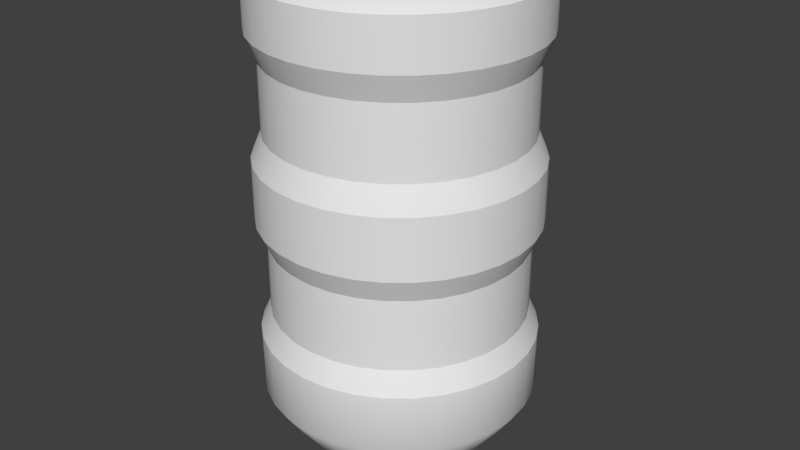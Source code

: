 # Source: WaterGunReloadTank.blend  (saved by Blender 2.76.0; exported with 4.5.12 LTS)
import bpy
from mathutils import Matrix  # noqa: F401  (used for matrix-valued properties, if any)

bpy.ops.wm.read_factory_settings(use_empty=True)
scene = bpy.context.scene
scene.name = 'Scene'

# ---- collections
col_collection_3 = bpy.data.collections.new('Collection 3'); scene.collection.children.link(col_collection_3)

# ---- materials (node trees are filled in below, after node groups)
mat_nonjug = bpy.data.materials.new('nonjug')
mat_nonjug.alpha_threshold = 0.0
mat_nonjug.use_transparent_shadow = False
mat_nonjug.roughness = 0.5
mat_jug = bpy.data.materials.new('jug')
mat_jug.alpha_threshold = 0.0
mat_jug.use_transparent_shadow = False
mat_jug.roughness = 0.5

# ---- material node trees

# ---- world
world_world = bpy.data.worlds.new('World'); scene.world = world_world
world_world.color = (0.05088, 0.05088, 0.05088)
world_world.use_sun_shadow = False
world_world.sun_shadow_jitter_overblur = 0.0
world_world.cycles.sampling_method = 'MANUAL'
world_world.cycles.sample_map_resolution = 256

# ---- meshes
me_cylinder_002 = bpy.data.meshes.new('Cylinder.002')
me_cylinder_002.from_pydata([(-0.001133, 1.476, -0.4724), (0.0935, 1.476, -0.4631), (-0.001133, -0.4138, -0.572), (-0.001133, 1.329, -0.572), (0.1129, -0.4138, -0.5608), (0.1129, 1.329, -0.5608), (0.2226, -0.4138, -0.5275), (0.2226, 1.329, -0.5275), (0.3237, -0.4138, -0.4735), (0.3237, 1.329, -0.4735), (0.4123, -0.4138, -0.4008), (0.4123, 1.329, -0.4008), (0.485, -0.4138, -0.3122), (0.485, 1.329, -0.3122), (0.539, -0.4138, -0.2111), (0.539, 1.329, -0.2111), (0.5723, -0.4138, -0.1014), (0.5723, 1.329, -0.1014), (0.5835, -0.4138, 0.01267), (0.5835, 1.329, 0.01267), (0.5723, -0.4138, 0.1267), (0.5723, 1.329, 0.1267), (0.539, -0.4138, 0.2364), (0.539, 1.329, 0.2364), (0.485, -0.4138, 0.3375), (0.485, 1.329, 0.3375), (0.4123, -0.4138, 0.4261), (0.4123, 1.329, 0.4261), (0.3237, -0.4138, 0.4988), (0.3237, 1.329, 0.4988), (0.2226, -0.4138, 0.5528), (0.2226, 1.329, 0.5528), (0.1129, -0.4138, 0.5861), (0.1129, 1.329, 0.5861), (-0.001133, -0.4138, 0.5973), (-0.001133, 1.329, 0.5973), (-0.1152, -0.4138, 0.5861), (-0.1152, 1.329, 0.5861), (-0.2249, -0.4138, 0.5528), (-0.2249, 1.329, 0.5528), (-0.326, -0.4138, 0.4988), (-0.326, 1.329, 0.4988), (-0.4146, -0.4138, 0.4261), (-0.4146, 1.329, 0.4261), (-0.4873, -0.4138, 0.3375), (-0.4873, 1.329, 0.3375), (-0.5413, -0.4138, 0.2364), (-0.5413, 1.329, 0.2364), (-0.5746, -0.4138, 0.1267), (-0.5746, 1.329, 0.1267), (-0.5858, -0.4138, 0.01267), (-0.5858, 1.329, 0.01267), (-0.5746, -0.4138, -0.1014), (-0.5746, 1.329, -0.1014), (-0.5413, -0.4138, -0.2111), (-0.5413, 1.329, -0.2111), (-0.4873, -0.4138, -0.3122), (-0.4873, 1.329, -0.3122), (-0.4146, -0.4138, -0.4008), (-0.4146, 1.329, -0.4008), (-0.326, -0.4138, -0.4735), (-0.326, 1.329, -0.4735), (-0.2249, -0.4138, -0.5275), (-0.2249, 1.329, -0.5275), (-0.1152, -0.4138, -0.5608), (-0.1152, 1.329, -0.5608), (0.1845, 1.476, -0.4355), (0.2684, 1.476, -0.3907), (0.3419, 1.476, -0.3303), (0.4022, 1.476, -0.2568), (0.447, 1.476, -0.173), (0.4746, 1.476, -0.08197), (0.484, 1.476, 0.01267), (0.4746, 1.476, 0.1073), (0.447, 1.476, 0.1983), (0.4022, 1.476, 0.2822), (0.3419, 1.476, 0.3557), (0.2684, 1.476, 0.416), (0.1845, 1.476, 0.4608), (0.0935, 1.476, 0.4884), (-0.001133, 1.476, 0.4978), (-0.09577, 1.476, 0.4884), (-0.1868, 1.476, 0.4608), (-0.2706, 1.476, 0.416), (-0.3441, 1.476, 0.3557), (-0.4045, 1.476, 0.2822), (-0.4493, 1.476, 0.1983), (-0.4769, 1.476, 0.1073), (-0.4862, 1.476, 0.01267), (-0.4769, 1.476, -0.08197), (-0.4493, 1.476, -0.173), (-0.4045, 1.476, -0.2568), (-0.3441, 1.476, -0.3303), (-0.2706, 1.476, -0.3907), (-0.1868, 1.476, -0.4355), (-0.09577, 1.476, -0.4631), (-0.001133, 1.591, -0.3186), (-0.06575, 1.591, -0.3122), (-0.1279, 1.591, -0.2933), (-0.1852, 1.591, -0.2627), (-0.2353, 1.591, -0.2215), (-0.2765, 1.591, -0.1714), (-0.3071, 1.591, -0.1141), (-0.326, 1.591, -0.05195), (-0.3324, 1.591, 0.01267), (-0.326, 1.591, 0.07729), (-0.3071, 1.591, 0.1394), (-0.2765, 1.591, 0.1967), (-0.2353, 1.591, 0.2469), (-0.1852, 1.591, 0.2881), (-0.1279, 1.591, 0.3187), (-0.06575, 1.591, 0.3375), (-0.001133, 1.591, 0.3439), (0.06349, 1.591, 0.3375), (0.1256, 1.591, 0.3187), (0.1829, 1.591, 0.2881), (0.2331, 1.591, 0.2469), (0.2743, 1.591, 0.1967), (0.3049, 1.591, 0.1394), (0.3237, 1.591, 0.07729), (0.3301, 1.591, 0.01267), (0.3237, 1.591, -0.05195), (0.3049, 1.591, -0.1141), (0.2743, 1.591, -0.1714), (0.2331, 1.591, -0.2215), (0.1829, 1.591, -0.2627), (0.1256, 1.591, -0.2933), (0.06349, 1.591, -0.3122), (-0.001133, 1.591, -0.1252), (-0.02804, 1.591, -0.1226), (-0.05391, 1.591, -0.1148), (-0.07776, 1.591, -0.102), (-0.09866, 1.591, -0.08485), (-0.1158, 1.591, -0.06395), (-0.1286, 1.591, -0.04011), (-0.1364, 1.591, -0.01424), (-0.1391, 1.591, 0.01267), (-0.1364, 1.591, 0.03958), (-0.1286, 1.591, 0.06545), (-0.1158, 1.591, 0.08929), (-0.09866, 1.591, 0.1102), (-0.07776, 1.591, 0.1273), (-0.05391, 1.591, 0.1401), (-0.02804, 1.591, 0.1479), (-0.001133, 1.591, 0.1506), (0.02577, 1.591, 0.1479), (0.05165, 1.591, 0.1401), (0.07549, 1.591, 0.1273), (0.09639, 1.591, 0.1102), (0.1135, 1.591, 0.08929), (0.1263, 1.591, 0.06545), (0.1341, 1.591, 0.03958), (0.1368, 1.591, 0.01267), (0.1341, 1.591, -0.01424), (0.1263, 1.591, -0.04011), (0.1135, 1.591, -0.06395), (0.09639, 1.591, -0.08485), (0.07549, 1.591, -0.102), (0.05165, 1.591, -0.1148), (0.02577, 1.591, -0.1226), (-0.001133, 1.696, -0.1252), (-0.02804, 1.696, -0.1226), (-0.05391, 1.696, -0.1148), (-0.07776, 1.696, -0.102), (-0.09866, 1.696, -0.08485), (-0.1158, 1.696, -0.06395), (-0.1286, 1.696, -0.04011), (-0.1364, 1.696, -0.01424), (-0.1391, 1.696, 0.01267), (-0.1364, 1.696, 0.03958), (-0.1286, 1.696, 0.06545), (-0.1158, 1.696, 0.08929), (-0.09866, 1.696, 0.1102), (-0.07776, 1.696, 0.1273), (-0.05391, 1.696, 0.1401), (-0.02804, 1.696, 0.1479), (-0.001133, 1.696, 0.1506), (0.02577, 1.696, 0.1479), (0.05165, 1.696, 0.1401), (0.07549, 1.696, 0.1273), (0.09639, 1.696, 0.1102), (0.1135, 1.696, 0.08929), (0.1263, 1.696, 0.06545), (0.1341, 1.696, 0.03958), (0.1368, 1.696, 0.01267), (0.1341, 1.696, -0.01424), (0.1263, 1.696, -0.04011), (0.1135, 1.696, -0.06395), (0.09639, 1.696, -0.08485), (0.07549, 1.696, -0.102), (0.05165, 1.696, -0.1148), (0.02577, 1.696, -0.1226), (-0.001133, 1.72, -0.1373), (-0.03039, 1.72, -0.1344), (-0.05852, 1.72, -0.1259), (-0.08445, 1.72, -0.112), (-0.1072, 1.72, -0.09338), (-0.1258, 1.72, -0.07065), (-0.1397, 1.72, -0.04472), (-0.1482, 1.72, -0.01659), (-0.1511, 1.72, 0.01267), (-0.1482, 1.72, 0.04193), (-0.1397, 1.72, 0.07006), (-0.1258, 1.72, 0.09599), (-0.1072, 1.72, 0.1187), (-0.08445, 1.72, 0.1374), (-0.05853, 1.72, 0.1512), (-0.03039, 1.72, 0.1598), (-0.001133, 1.72, 0.1626), (0.02813, 1.72, 0.1598), (0.05626, 1.72, 0.1512), (0.08219, 1.72, 0.1374), (0.1049, 1.72, 0.1187), (0.1236, 1.72, 0.09599), (0.1374, 1.72, 0.07006), (0.146, 1.72, 0.04193), (0.1488, 1.72, 0.01267), (0.146, 1.72, -0.01659), (0.1374, 1.72, -0.04472), (0.1236, 1.72, -0.07065), (0.1049, 1.72, -0.09338), (0.08219, 1.72, -0.112), (0.05626, 1.72, -0.1259), (0.02813, 1.72, -0.1344), (-0.001133, 1.753, -0.1373), (-0.03039, 1.753, -0.1344), (-0.05852, 1.753, -0.1259), (-0.08445, 1.753, -0.112), (-0.1072, 1.753, -0.09338), (-0.1258, 1.753, -0.07065), (-0.1397, 1.753, -0.04472), (-0.1482, 1.753, -0.01659), (-0.1511, 1.753, 0.01267), (-0.1482, 1.753, 0.04193), (-0.1397, 1.753, 0.07006), (-0.1258, 1.753, 0.09599), (-0.1072, 1.753, 0.1187), (-0.08445, 1.753, 0.1374), (-0.05853, 1.753, 0.1512), (-0.03039, 1.753, 0.1598), (-0.001133, 1.753, 0.1626), (0.02813, 1.753, 0.1598), (0.05626, 1.753, 0.1512), (0.08219, 1.753, 0.1374), (0.1049, 1.753, 0.1187), (0.1236, 1.753, 0.09599), (0.1374, 1.753, 0.07006), (0.146, 1.753, 0.04193), (0.1488, 1.753, 0.01267), (0.146, 1.753, -0.01659), (0.1374, 1.753, -0.04472), (0.1236, 1.753, -0.07065), (0.1049, 1.753, -0.09338), (0.08219, 1.753, -0.112), (0.05626, 1.753, -0.1259), (0.02813, 1.753, -0.1344), (-0.001133, -0.4861, -0.4922), (0.09736, -0.4861, -0.4825), (0.1921, -0.4861, -0.4537), (0.2793, -0.4861, -0.4071), (0.3558, -0.4861, -0.3443), (0.4186, -0.4861, -0.2678), (0.4653, -0.4861, -0.1805), (0.494, -0.4861, -0.08582), (0.5037, -0.4861, 0.01267), (0.494, -0.4861, 0.1112), (0.4653, -0.4861, 0.2059), (0.4186, -0.4861, 0.2931), (0.3558, -0.4861, 0.3696), (0.2793, -0.4861, 0.4324), (0.1921, -0.4861, 0.4791), (0.09736, -0.4861, 0.5078), (-0.001133, -0.4861, 0.5175), (-0.09962, -0.4861, 0.5078), (-0.1943, -0.4861, 0.4791), (-0.2816, -0.4861, 0.4324), (-0.3581, -0.4861, 0.3696), (-0.4209, -0.4861, 0.2931), (-0.4675, -0.4861, 0.2059), (-0.4963, -0.4861, 0.1112), (-0.506, -0.4861, 0.01267), (-0.4963, -0.4861, -0.08582), (-0.4675, -0.4861, -0.1805), (-0.4209, -0.4861, -0.2678), (-0.3581, -0.4861, -0.3443), (-0.2816, -0.4861, -0.4071), (-0.1943, -0.4861, -0.4537), (-0.09962, -0.4861, -0.4825), (-0.001133, 1.073, -0.572), (0.1129, 1.073, -0.5608), (0.2226, 1.073, -0.5275), (0.3237, 1.073, -0.4735), (0.4123, 1.073, -0.4008), (0.485, 1.073, -0.3122), (0.539, 1.073, -0.2111), (0.5723, 1.073, -0.1014), (0.5835, 1.073, 0.01267), (0.5723, 1.073, 0.1267), (0.539, 1.073, 0.2364), (0.485, 1.073, 0.3375), (0.4123, 1.073, 0.4261), (0.3237, 1.073, 0.4988), (0.2226, 1.073, 0.5528), (0.1129, 1.073, 0.5861), (-0.001133, 1.073, 0.5973), (-0.1152, 1.073, 0.5861), (-0.2249, 1.073, 0.5528), (-0.326, 1.073, 0.4988), (-0.4146, 1.073, 0.4261), (-0.4873, 1.073, 0.3375), (-0.5413, 1.073, 0.2364), (-0.5746, 1.073, 0.1267), (-0.5858, 1.073, 0.01267), (-0.5746, 1.073, -0.1014), (-0.5413, 1.073, -0.2111), (-0.4873, 1.073, -0.3122), (-0.4146, 1.073, -0.4008), (-0.326, 1.073, -0.4735), (-0.2249, 1.073, -0.5275), (-0.1152, 1.073, -0.5608), (0.1042, 0.975, -0.5167), (0.2054, 0.975, -0.486), (0.2987, 0.975, -0.4361), (0.3805, 0.975, -0.369), (0.4476, 0.975, -0.2872), (0.4975, 0.975, -0.1939), (0.5282, 0.975, -0.09262), (0.5386, 0.975, 0.01267), (0.5282, 0.975, 0.118), (0.4975, 0.975, 0.2192), (0.4476, 0.975, 0.3125), (0.3805, 0.975, 0.3943), (0.2987, 0.975, 0.4614), (0.2054, 0.975, 0.5113), (0.1042, 0.975, 0.542), (-0.001133, 0.975, 0.5524), (-0.1064, 0.975, 0.542), (-0.2077, 0.975, 0.5113), (-0.301, 0.975, 0.4614), (-0.3828, 0.975, 0.3943), (-0.4499, 0.975, 0.3125), (-0.4998, 0.975, 0.2192), (-0.5305, 0.975, 0.118), (-0.5408, 0.975, 0.01267), (-0.5305, 0.975, -0.09262), (-0.4998, 0.975, -0.1939), (-0.4499, 0.975, -0.2872), (-0.3828, 0.975, -0.369), (-0.301, 0.975, -0.4361), (-0.2077, 0.975, -0.486), (-0.1064, 0.975, -0.5167), (-0.001133, 0.975, -0.527), (0.1042, 0.6706, -0.5167), (0.2054, 0.6706, -0.486), (0.2987, 0.6706, -0.4361), (0.3805, 0.6706, -0.369), (0.4476, 0.6706, -0.2872), (0.4975, 0.6706, -0.1939), (0.5282, 0.6706, -0.09262), (0.5386, 0.6706, 0.01267), (0.5282, 0.6706, 0.118), (0.4975, 0.6706, 0.2192), (0.4476, 0.6706, 0.3125), (0.3805, 0.6706, 0.3943), (0.2987, 0.6706, 0.4614), (0.2054, 0.6706, 0.5113), (0.1042, 0.6706, 0.542), (-0.001133, 0.6706, 0.5524), (-0.1064, 0.6706, 0.542), (-0.2077, 0.6706, 0.5113), (-0.301, 0.6706, 0.4614), (-0.3828, 0.6706, 0.3943), (-0.4499, 0.6706, 0.3125), (-0.4998, 0.6706, 0.2192), (-0.5305, 0.6706, 0.118), (-0.5408, 0.6706, 0.01267), (-0.5305, 0.6706, -0.09262), (-0.4998, 0.6706, -0.1939), (-0.4499, 0.6706, -0.2872), (-0.3828, 0.6706, -0.369), (-0.301, 0.6706, -0.4361), (-0.2077, 0.6706, -0.486), (-0.1064, 0.6706, -0.5167), (-0.001133, 0.6706, -0.527), (0.1129, 0.5681, -0.5608), (0.2226, 0.5681, -0.5275), (0.3237, 0.5681, -0.4735), (0.4123, 0.5681, -0.4008), (0.485, 0.5681, -0.3122), (0.539, 0.5681, -0.2111), (0.5723, 0.5681, -0.1014), (0.5835, 0.5681, 0.01267), (0.5723, 0.5681, 0.1267), (0.539, 0.5681, 0.2364), (0.485, 0.5681, 0.3375), (0.4123, 0.5681, 0.4261), (0.3237, 0.5681, 0.4988), (0.2226, 0.5681, 0.5528), (0.1129, 0.5681, 0.5861), (-0.001133, 0.5681, 0.5973), (-0.1152, 0.5681, 0.5861), (-0.2249, 0.5681, 0.5528), (-0.326, 0.5681, 0.4988), (-0.4146, 0.5681, 0.4261), (-0.4873, 0.5681, 0.3375), (-0.5413, 0.5681, 0.2364), (-0.5746, 0.5681, 0.1267), (-0.5858, 0.5681, 0.01267), (-0.5746, 0.5681, -0.1014), (-0.5413, 0.5681, -0.2111), (-0.4873, 0.5681, -0.3122), (-0.4146, 0.5681, -0.4008), (-0.326, 0.5681, -0.4735), (-0.2249, 0.5681, -0.5275), (-0.1152, 0.5681, -0.5608), (-0.001133, 0.5681, -0.572), (0.1129, 0.308, -0.5608), (0.2226, 0.308, -0.5275), (0.3237, 0.308, -0.4735), (0.4123, 0.308, -0.4008), (0.485, 0.308, -0.3122), (0.539, 0.308, -0.2111), (0.5723, 0.308, -0.1014), (0.5835, 0.308, 0.01267), (0.5723, 0.308, 0.1267), (0.539, 0.308, 0.2364), (0.485, 0.308, 0.3375), (0.4123, 0.308, 0.4261), (0.3237, 0.308, 0.4988), (0.2226, 0.308, 0.5528), (0.1129, 0.308, 0.5861), (-0.001133, 0.308, 0.5973), (-0.1152, 0.308, 0.5861), (-0.2249, 0.308, 0.5528), (-0.326, 0.308, 0.4988), (-0.4146, 0.308, 0.4261), (-0.4873, 0.308, 0.3375), (-0.5413, 0.308, 0.2364), (-0.5746, 0.308, 0.1267), (-0.5858, 0.308, 0.01267), (-0.5746, 0.308, -0.1014), (-0.5413, 0.308, -0.2111), (-0.4873, 0.308, -0.3122), (-0.4146, 0.308, -0.4008), (-0.326, 0.308, -0.4735), (-0.2249, 0.308, -0.5275), (-0.1152, 0.308, -0.5608), (-0.001133, 0.308, -0.572), (0.1042, 0.2, -0.5167), (0.2054, 0.2, -0.486), (0.2987, 0.2, -0.4361), (0.3805, 0.2, -0.369), (0.4476, 0.2, -0.2872), (0.4975, 0.2, -0.1939), (0.5282, 0.2, -0.09262), (0.5386, 0.2, 0.01267), (0.5282, 0.2, 0.118), (0.4975, 0.2, 0.2192), (0.4476, 0.2, 0.3125), (0.3805, 0.2, 0.3943), (0.2987, 0.2, 0.4614), (0.2054, 0.2, 0.5113), (0.1042, 0.2, 0.542), (-0.001133, 0.2, 0.5524), (-0.1064, 0.2, 0.542), (-0.2077, 0.2, 0.5113), (-0.301, 0.2, 0.4614), (-0.3828, 0.2, 0.3943), (-0.4499, 0.2, 0.3125), (-0.4998, 0.2, 0.2192), (-0.5305, 0.2, 0.118), (-0.5408, 0.2, 0.01267), (-0.5305, 0.2, -0.09262), (-0.4998, 0.2, -0.1939), (-0.4499, 0.2, -0.2872), (-0.3828, 0.2, -0.369), (-0.301, 0.2, -0.4361), (-0.2077, 0.2, -0.486), (-0.1064, 0.2, -0.5167), (-0.001133, 0.2, -0.527), (0.1042, -0.09947, -0.5167), (0.2054, -0.09947, -0.486), (0.2987, -0.09947, -0.4361), (0.3805, -0.09947, -0.369), (0.4476, -0.09947, -0.2872), (0.4975, -0.09947, -0.1939), (0.5282, -0.09947, -0.09262), (0.5386, -0.09947, 0.01267), (0.5282, -0.09947, 0.118), (0.4975, -0.09947, 0.2192), (0.4476, -0.09947, 0.3125), (0.3805, -0.09947, 0.3943), (0.2987, -0.09947, 0.4614), (0.2054, -0.09947, 0.5113), (0.1042, -0.09947, 0.542), (-0.001133, -0.09947, 0.5524), (-0.1064, -0.09947, 0.542), (-0.2077, -0.09947, 0.5113), (-0.301, -0.09947, 0.4614), (-0.3828, -0.09947, 0.3943), (-0.4499, -0.09947, 0.3125), (-0.4998, -0.09947, 0.2192), (-0.5305, -0.09947, 0.118), (-0.5408, -0.09947, 0.01267), (-0.5305, -0.09947, -0.09262), (-0.4998, -0.09947, -0.1939), (-0.4499, -0.09947, -0.2872), (-0.3828, -0.09947, -0.369), (-0.301, -0.09947, -0.4361), (-0.2077, -0.09947, -0.486), (-0.1064, -0.09947, -0.5167), (-0.001133, -0.09947, -0.527), (0.1129, -0.2104, -0.5608), (0.2226, -0.2104, -0.5275), (0.3237, -0.2104, -0.4735), (0.4123, -0.2104, -0.4008), (0.485, -0.2104, -0.3122), (0.539, -0.2104, -0.2111), (0.5723, -0.2104, -0.1014), (0.5835, -0.2104, 0.01267), (0.5723, -0.2104, 0.1267), (0.539, -0.2104, 0.2364), (0.485, -0.2104, 0.3375), (0.4123, -0.2104, 0.4261), (0.3237, -0.2104, 0.4988), (0.2226, -0.2104, 0.5528), (0.1129, -0.2104, 0.5861), (-0.001133, -0.2104, 0.5973), (-0.1152, -0.2104, 0.5861), (-0.2249, -0.2104, 0.5528), (-0.326, -0.2104, 0.4988), (-0.4146, -0.2104, 0.4261), (-0.4873, -0.2104, 0.3375), (-0.5413, -0.2104, 0.2364), (-0.5746, -0.2104, 0.1267), (-0.5858, -0.2104, 0.01267), (-0.5746, -0.2104, -0.1014), (-0.5413, -0.2104, -0.2111), (-0.4873, -0.2104, -0.3122), (-0.4146, -0.2104, -0.4008), (-0.326, -0.2104, -0.4735), (-0.2249, -0.2104, -0.5275), (-0.1152, -0.2104, -0.5608), (-0.001133, -0.2104, -0.572)], [], [(68, 67, 125, 124), (21, 19, 72, 73), (288, 3, 5, 289), (76, 75, 117, 116), (37, 35, 80, 81), (289, 5, 7, 290), (79, 78, 114, 113), (53, 51, 88, 89), (290, 7, 9, 291), (71, 70, 122, 121), (5, 3, 0, 1), (291, 9, 11, 292), (95, 94, 98, 97), (15, 13, 69, 70), (292, 11, 13, 293), (90, 89, 103, 102), (31, 29, 77, 78), (293, 13, 15, 294), (0, 95, 97, 96), (47, 45, 85, 86), (294, 15, 17, 295), (82, 81, 111, 110), (63, 61, 93, 94), (295, 17, 19, 296), (74, 73, 119, 118), (9, 7, 66, 67), (296, 19, 21, 297), (66, 1, 127, 126), (25, 23, 74, 75), (297, 21, 23, 298), (93, 92, 100, 99), (41, 39, 82, 83), (298, 23, 25, 299), (85, 84, 108, 107), (57, 55, 90, 91), (299, 25, 27, 300), (77, 76, 116, 115), (19, 17, 71, 72), (300, 27, 29, 301), (69, 68, 124, 123), (35, 33, 79, 80), (301, 29, 31, 302), (88, 87, 105, 104), (51, 49, 87, 88), (302, 31, 33, 303), (80, 79, 113, 112), (13, 11, 68, 69), (303, 33, 35, 304), (72, 71, 121, 120), (29, 27, 76, 77), (304, 35, 37, 305), (91, 90, 102, 101), (45, 43, 84, 85), (305, 37, 39, 306), (83, 82, 110, 109), (61, 59, 92, 93), (306, 39, 41, 307), (75, 74, 118, 117), (3, 65, 95, 0), (307, 41, 43, 308), (67, 66, 126, 125), (7, 5, 1, 66), (308, 43, 45, 309), (94, 93, 99, 98), (23, 21, 73, 74), (309, 45, 47, 310), (86, 85, 107, 106), (39, 37, 81, 82), (310, 47, 49, 311), (78, 77, 115, 114), (55, 53, 89, 90), (311, 49, 51, 312), (70, 69, 123, 122), (17, 15, 70, 71), (312, 51, 53, 313), (89, 88, 104, 103), (33, 31, 78, 79), (313, 53, 55, 314), (81, 80, 112, 111), (49, 47, 86, 87), (314, 55, 57, 315), (73, 72, 120, 119), (65, 63, 94, 95), (315, 57, 59, 316), (118, 119, 151, 150), (11, 9, 67, 68), (316, 59, 61, 317), (43, 41, 83, 84), (1, 0, 96, 127), (317, 61, 63, 318), (27, 25, 75, 76), (319, 65, 3, 288), (318, 63, 65, 319), (87, 86, 106, 105), (59, 57, 91, 92), (52, 54, 282, 281), (84, 83, 109, 108), (92, 91, 101, 100), (153, 154, 186, 185), (105, 106, 138, 137), (119, 120, 152, 151), (106, 107, 139, 138), (120, 121, 153, 152), (107, 108, 140, 139), (121, 122, 154, 153), (108, 109, 141, 140), (122, 123, 155, 154), (109, 110, 142, 141), (96, 97, 129, 128), (123, 124, 156, 155), (110, 111, 143, 142), (97, 98, 130, 129), (124, 125, 157, 156), (111, 112, 144, 143), (98, 99, 131, 130), (125, 126, 158, 157), (112, 113, 145, 144), (99, 100, 132, 131), (126, 127, 159, 158), (113, 114, 146, 145), (100, 101, 133, 132), (127, 96, 128, 159), (114, 115, 147, 146), (101, 102, 134, 133), (115, 116, 148, 147), (102, 103, 135, 134), (116, 117, 149, 148), (103, 104, 136, 135), (117, 118, 150, 149), (104, 105, 137, 136), (161, 162, 194, 193), (140, 141, 173, 172), (154, 155, 187, 186), (141, 142, 174, 173), (128, 129, 161, 160), (155, 156, 188, 187), (142, 143, 175, 174), (129, 130, 162, 161), (156, 157, 189, 188), (143, 144, 176, 175), (130, 131, 163, 162), (157, 158, 190, 189), (144, 145, 177, 176), (131, 132, 164, 163), (158, 159, 191, 190), (145, 146, 178, 177), (132, 133, 165, 164), (159, 128, 160, 191), (146, 147, 179, 178), (133, 134, 166, 165), (147, 148, 180, 179), (134, 135, 167, 166), (148, 149, 181, 180), (135, 136, 168, 167), (149, 150, 182, 181), (136, 137, 169, 168), (150, 151, 183, 182), (137, 138, 170, 169), (151, 152, 184, 183), (138, 139, 171, 170), (152, 153, 185, 184), (139, 140, 172, 171), (196, 197, 229, 228), (188, 189, 221, 220), (175, 176, 208, 207), (162, 163, 195, 194), (189, 190, 222, 221), (176, 177, 209, 208), (163, 164, 196, 195), (190, 191, 223, 222), (177, 178, 210, 209), (164, 165, 197, 196), (191, 160, 192, 223), (178, 179, 211, 210), (165, 166, 198, 197), (179, 180, 212, 211), (166, 167, 199, 198), (180, 181, 213, 212), (167, 168, 200, 199), (181, 182, 214, 213), (168, 169, 201, 200), (182, 183, 215, 214), (169, 170, 202, 201), (183, 184, 216, 215), (170, 171, 203, 202), (184, 185, 217, 216), (171, 172, 204, 203), (185, 186, 218, 217), (172, 173, 205, 204), (186, 187, 219, 218), (173, 174, 206, 205), (160, 161, 193, 192), (187, 188, 220, 219), (174, 175, 207, 206), (255, 224, 225, 226, 227, 228, 229, 230, 231, 232, 233, 234, 235, 236, 237, 238, 239, 240, 241, 242, 243, 244, 245, 246, 247, 248, 249, 250, 251, 252, 253, 254), (223, 192, 224, 255), (210, 211, 243, 242), (197, 198, 230, 229), (211, 212, 244, 243), (198, 199, 231, 230), (212, 213, 245, 244), (199, 200, 232, 231), (213, 214, 246, 245), (200, 201, 233, 232), (214, 215, 247, 246), (201, 202, 234, 233), (215, 216, 248, 247), (202, 203, 235, 234), (216, 217, 249, 248), (203, 204, 236, 235), (217, 218, 250, 249), (204, 205, 237, 236), (218, 219, 251, 250), (205, 206, 238, 237), (192, 193, 225, 224), (219, 220, 252, 251), (206, 207, 239, 238), (193, 194, 226, 225), (220, 221, 253, 252), (207, 208, 240, 239), (194, 195, 227, 226), (221, 222, 254, 253), (208, 209, 241, 240), (195, 196, 228, 227), (222, 223, 255, 254), (209, 210, 242, 241), (256, 257, 258, 259, 260, 261, 262, 263, 264, 265, 266, 267, 268, 269, 270, 271, 272, 273, 274, 275, 276, 277, 278, 279, 280, 281, 282, 283, 284, 285, 286, 287), (36, 38, 274, 273), (20, 22, 266, 265), (4, 6, 258, 257), (58, 60, 285, 284), (42, 44, 277, 276), (26, 28, 269, 268), (64, 2, 256, 287), (10, 12, 261, 260), (48, 50, 280, 279), (32, 34, 272, 271), (16, 18, 264, 263), (54, 56, 283, 282), (38, 40, 275, 274), (22, 24, 267, 266), (6, 8, 259, 258), (60, 62, 286, 285), (44, 46, 278, 277), (28, 30, 270, 269), (2, 4, 257, 256), (12, 14, 262, 261), (50, 52, 281, 280), (34, 36, 273, 272), (18, 20, 265, 264), (56, 58, 284, 283), (40, 42, 276, 275), (24, 26, 268, 267), (8, 10, 260, 259), (62, 64, 287, 286), (46, 48, 279, 278), (30, 32, 271, 270), (14, 16, 263, 262), (349, 318, 319, 350), (350, 319, 288, 351), (348, 317, 318, 349), (347, 316, 317, 348), (346, 315, 316, 347), (345, 314, 315, 346), (344, 313, 314, 345), (343, 312, 313, 344), (342, 311, 312, 343), (341, 310, 311, 342), (340, 309, 310, 341), (339, 308, 309, 340), (338, 307, 308, 339), (337, 306, 307, 338), (336, 305, 306, 337), (335, 304, 305, 336), (334, 303, 304, 335), (333, 302, 303, 334), (332, 301, 302, 333), (331, 300, 301, 332), (330, 299, 300, 331), (329, 298, 299, 330), (328, 297, 298, 329), (327, 296, 297, 328), (326, 295, 296, 327), (325, 294, 295, 326), (324, 293, 294, 325), (323, 292, 293, 324), (322, 291, 292, 323), (321, 290, 291, 322), (320, 289, 290, 321), (351, 288, 289, 320), (383, 351, 320, 352), (352, 320, 321, 353), (353, 321, 322, 354), (354, 322, 323, 355), (355, 323, 324, 356), (356, 324, 325, 357), (357, 325, 326, 358), (358, 326, 327, 359), (359, 327, 328, 360), (360, 328, 329, 361), (361, 329, 330, 362), (362, 330, 331, 363), (363, 331, 332, 364), (364, 332, 333, 365), (365, 333, 334, 366), (366, 334, 335, 367), (367, 335, 336, 368), (368, 336, 337, 369), (369, 337, 338, 370), (370, 338, 339, 371), (371, 339, 340, 372), (372, 340, 341, 373), (373, 341, 342, 374), (374, 342, 343, 375), (375, 343, 344, 376), (376, 344, 345, 377), (377, 345, 346, 378), (378, 346, 347, 379), (379, 347, 348, 380), (380, 348, 349, 381), (382, 350, 351, 383), (381, 349, 350, 382), (413, 381, 382, 414), (414, 382, 383, 415), (412, 380, 381, 413), (411, 379, 380, 412), (410, 378, 379, 411), (409, 377, 378, 410), (408, 376, 377, 409), (407, 375, 376, 408), (406, 374, 375, 407), (405, 373, 374, 406), (404, 372, 373, 405), (403, 371, 372, 404), (402, 370, 371, 403), (401, 369, 370, 402), (400, 368, 369, 401), (399, 367, 368, 400), (398, 366, 367, 399), (397, 365, 366, 398), (396, 364, 365, 397), (395, 363, 364, 396), (394, 362, 363, 395), (393, 361, 362, 394), (392, 360, 361, 393), (391, 359, 360, 392), (390, 358, 359, 391), (389, 357, 358, 390), (388, 356, 357, 389), (387, 355, 356, 388), (386, 354, 355, 387), (385, 353, 354, 386), (384, 352, 353, 385), (415, 383, 352, 384), (447, 415, 384, 416), (416, 384, 385, 417), (417, 385, 386, 418), (418, 386, 387, 419), (419, 387, 388, 420), (420, 388, 389, 421), (421, 389, 390, 422), (422, 390, 391, 423), (423, 391, 392, 424), (424, 392, 393, 425), (425, 393, 394, 426), (426, 394, 395, 427), (427, 395, 396, 428), (428, 396, 397, 429), (429, 397, 398, 430), (430, 398, 399, 431), (431, 399, 400, 432), (432, 400, 401, 433), (433, 401, 402, 434), (434, 402, 403, 435), (435, 403, 404, 436), (436, 404, 405, 437), (437, 405, 406, 438), (438, 406, 407, 439), (439, 407, 408, 440), (440, 408, 409, 441), (441, 409, 410, 442), (442, 410, 411, 443), (443, 411, 412, 444), (444, 412, 413, 445), (446, 414, 415, 447), (445, 413, 414, 446), (477, 445, 446, 478), (478, 446, 447, 479), (476, 444, 445, 477), (475, 443, 444, 476), (474, 442, 443, 475), (473, 441, 442, 474), (472, 440, 441, 473), (471, 439, 440, 472), (470, 438, 439, 471), (469, 437, 438, 470), (468, 436, 437, 469), (467, 435, 436, 468), (466, 434, 435, 467), (465, 433, 434, 466), (464, 432, 433, 465), (463, 431, 432, 464), (462, 430, 431, 463), (461, 429, 430, 462), (460, 428, 429, 461), (459, 427, 428, 460), (458, 426, 427, 459), (457, 425, 426, 458), (456, 424, 425, 457), (455, 423, 424, 456), (454, 422, 423, 455), (453, 421, 422, 454), (452, 420, 421, 453), (451, 419, 420, 452), (450, 418, 419, 451), (449, 417, 418, 450), (448, 416, 417, 449), (479, 447, 416, 448), (511, 479, 448, 480), (480, 448, 449, 481), (481, 449, 450, 482), (482, 450, 451, 483), (483, 451, 452, 484), (484, 452, 453, 485), (485, 453, 454, 486), (486, 454, 455, 487), (487, 455, 456, 488), (488, 456, 457, 489), (489, 457, 458, 490), (490, 458, 459, 491), (491, 459, 460, 492), (492, 460, 461, 493), (493, 461, 462, 494), (494, 462, 463, 495), (495, 463, 464, 496), (496, 464, 465, 497), (497, 465, 466, 498), (498, 466, 467, 499), (499, 467, 468, 500), (500, 468, 469, 501), (501, 469, 470, 502), (502, 470, 471, 503), (503, 471, 472, 504), (504, 472, 473, 505), (505, 473, 474, 506), (506, 474, 475, 507), (507, 475, 476, 508), (508, 476, 477, 509), (510, 478, 479, 511), (509, 477, 478, 510), (541, 509, 510, 542), (542, 510, 511, 543), (540, 508, 509, 541), (539, 507, 508, 540), (538, 506, 507, 539), (537, 505, 506, 538), (536, 504, 505, 537), (535, 503, 504, 536), (534, 502, 503, 535), (533, 501, 502, 534), (532, 500, 501, 533), (531, 499, 500, 532), (530, 498, 499, 531), (529, 497, 498, 530), (528, 496, 497, 529), (527, 495, 496, 528), (526, 494, 495, 527), (525, 493, 494, 526), (524, 492, 493, 525), (523, 491, 492, 524), (522, 490, 491, 523), (521, 489, 490, 522), (520, 488, 489, 521), (519, 487, 488, 520), (518, 486, 487, 519), (517, 485, 486, 518), (516, 484, 485, 517), (515, 483, 484, 516), (514, 482, 483, 515), (513, 481, 482, 514), (512, 480, 481, 513), (543, 511, 480, 512), (2, 543, 512, 4), (4, 512, 513, 6), (6, 513, 514, 8), (8, 514, 515, 10), (10, 515, 516, 12), (12, 516, 517, 14), (14, 517, 518, 16), (16, 518, 519, 18), (18, 519, 520, 20), (20, 520, 521, 22), (22, 521, 522, 24), (24, 522, 523, 26), (26, 523, 524, 28), (28, 524, 525, 30), (30, 525, 526, 32), (32, 526, 527, 34), (34, 527, 528, 36), (36, 528, 529, 38), (38, 529, 530, 40), (40, 530, 531, 42), (42, 531, 532, 44), (44, 532, 533, 46), (46, 533, 534, 48), (48, 534, 535, 50), (50, 535, 536, 52), (52, 536, 537, 54), (54, 537, 538, 56), (56, 538, 539, 58), (58, 539, 540, 60), (60, 540, 541, 62), (64, 542, 543, 2), (62, 541, 542, 64)])
me_cylinder_002.polygons.foreach_set('use_smooth', [True] * 514)
me_cylinder_002.polygons.foreach_set('material_index', [1, 1, 1, 1, 1, 1, 1, 1, 1, 1, 1, 1, 1, 1, 1, 1, 1, 1, 1, 1, 1, 1, 1, 1, 1, 1, 1, 1, 1, 1, 1, 1, 1, 1, 1, 1, 1, 1, 1, 1, 1, 1, 1, 1, 1, 1, 1, 1, 1, 1, 1, 1, 1, 1, 1, 1, 1, 1, 1, 1, 1, 1, 1, 1, 1, 1, 1, 1, 1, 1, 1, 1, 1, 1, 1, 1, 1, 1, 1, 1, 1, 1, 1, 1, 1, 1, 1, 1, 1, 1, 1, 1, 1, 1, 1, 1, 1, 1, 1, 1, 1, 1, 1, 1, 1, 1, 1, 1, 1, 1, 1, 1, 1, 1, 1, 1, 1, 1, 1, 1, 1, 1, 1, 1, 1, 1, 1, 1, 1, 1, 1, 1, 1, 1, 1, 1, 1, 1, 1, 1, 1, 1, 1, 1, 1, 1, 1, 1, 1, 1, 1, 1, 1, 1, 1, 1, 1, 1, 1, 1, 1, 1, 1, 1, 1, 1, 1, 1, 1, 1, 1, 1, 1, 1, 1, 1, 1, 1, 1, 1, 1, 1, 1, 1, 1, 1, 1, 1, 1, 1, 1, 1, 1, 1, 1, 1, 1, 1, 1, 1, 1, 1, 1, 1, 1, 1, 1, 1, 1, 1, 1, 1, 1, 1, 1, 1, 1, 1, 1, 1, 1, 1, 1, 1, 1, 1, 1, 1, 1, 1, 1, 1, 1, 1, 1, 1, 1, 1, 1, 1, 1, 1, 1, 1, 1, 1, 1, 1, 1, 1, 1, 1, 1, 1, 1, 1, 1, 1, 1, 1, 1, 1, 1, 1, 1, 1, 1, 1, 1, 1, 1, 1, 1, 1, 1, 1, 1, 1, 1, 1, 1, 1, 1, 1, 1, 1, 1, 1, 1, 1, 1, 1, 1, 1, 1, 1, 1, 1, 1, 1, 1, 1, 1, 1, 1, 1, 1, 1, 1, 1, 1, 1, 1, 1, 1, 1, 1, 1, 1, 1, 1, 1, 1, 1, 1, 1, 1, 1, 1, 1, 1, 1, 1, 1, 1, 1, 1, 1, 1, 1, 1, 1, 1, 1, 1, 1, 1, 1, 1, 1, 1, 1, 1, 1, 1, 1, 1, 1, 1, 1, 1, 1, 1, 1, 1, 1, 1, 1, 1, 1, 1, 1, 1, 1, 1, 1, 1, 1, 1, 1, 1, 1, 1, 1, 1, 1, 1, 1, 1, 1, 1, 1, 1, 1, 1, 1, 1, 1, 1, 1, 1, 1, 1, 1, 1, 1, 1, 1, 1, 1, 1, 1, 1, 1, 1, 1, 1, 1, 1, 1, 1, 1, 1, 1, 1, 1, 1, 1, 1, 1, 1, 1, 1, 1, 1, 1, 1, 1, 1, 1, 1, 1, 1, 1, 1, 1, 1, 1, 1, 1, 1, 1, 1, 1, 1, 1, 1, 1, 1, 1, 1, 1, 1, 1, 1, 1, 1, 1, 1, 1, 1, 1, 1, 1, 1, 1, 1, 1, 1, 1, 1, 1, 1, 1, 1, 1, 1, 1, 1, 1, 1, 1, 1, 1, 1, 1, 1, 1, 1, 1, 1, 1, 1, 1, 1, 1, 1, 1, 1, 1, 1, 1, 1, 1])
_k = set([(2, 4), (2, 64), (4, 6), (6, 8), (8, 10), (10, 12), (12, 14), (14, 16), (16, 18), (18, 20), (20, 22), (22, 24), (24, 26), (26, 28), (28, 30), (30, 32), (32, 34), (34, 36), (36, 38), (38, 40), (40, 42), (42, 44), (44, 46), (46, 48), (48, 50), (50, 52), (52, 54), (54, 56), (56, 58), (58, 60), (60, 62), (62, 64), (96, 97), (96, 127), (96, 128), (97, 98), (97, 129), (98, 99), (98, 130), (99, 100), (99, 131), (100, 101), (100, 132), (101, 102), (101, 133), (102, 103), (102, 134), (103, 104), (103, 135), (104, 105), (104, 136), (105, 106), (105, 137), (106, 107), (106, 138), (107, 108), (107, 139), (108, 109), (108, 140), (109, 110), (109, 141), (110, 111), (110, 142), (111, 112), (111, 143), (112, 113), (112, 144), (113, 114), (113, 145), (114, 115), (114, 146), (115, 116), (115, 147), (116, 117), (116, 148), (117, 118), (117, 149), (118, 119), (118, 150), (119, 120), (119, 151), (120, 121), (120, 152), (121, 122), (121, 153), (122, 123), (122, 154), (123, 124), (123, 155), (124, 125), (124, 156), (125, 126), (125, 157), (126, 127), (126, 158), (127, 159), (128, 129), (128, 159), (129, 130), (130, 131), (131, 132), (132, 133), (133, 134), (134, 135), (135, 136), (136, 137), (137, 138), (138, 139), (139, 140), (140, 141), (141, 142), (142, 143), (143, 144), (144, 145), (145, 146), (146, 147), (147, 148), (148, 149), (149, 150), (150, 151), (151, 152), (152, 153), (153, 154), (154, 155), (155, 156), (156, 157), (157, 158), (158, 159), (288, 289), (288, 319), (289, 290), (290, 291), (291, 292), (292, 293), (293, 294), (294, 295), (295, 296), (296, 297), (297, 298), (298, 299), (299, 300), (300, 301), (301, 302), (302, 303), (303, 304), (304, 305), (305, 306), (306, 307), (307, 308), (308, 309), (309, 310), (310, 311), (311, 312), (312, 313), (313, 314), (314, 315), (315, 316), (316, 317), (317, 318), (318, 319), (320, 321), (320, 351), (321, 322), (322, 323), (323, 324), (324, 325), (325, 326), (326, 327), (327, 328), (328, 329), (329, 330), (330, 331), (331, 332), (332, 333), (333, 334), (334, 335), (335, 336), (336, 337), (337, 338), (338, 339), (339, 340), (340, 341), (341, 342), (342, 343), (343, 344), (344, 345), (345, 346), (346, 347), (347, 348), (348, 349), (349, 350), (350, 351), (352, 353), (352, 383), (353, 354), (354, 355), (355, 356), (356, 357), (357, 358), (358, 359), (359, 360), (360, 361), (361, 362), (362, 363), (363, 364), (364, 365), (365, 366), (366, 367), (367, 368), (368, 369), (369, 370), (370, 371), (371, 372), (372, 373), (373, 374), (374, 375), (375, 376), (376, 377), (377, 378), (378, 379), (379, 380), (380, 381), (381, 382), (382, 383), (384, 385), (384, 415), (385, 386), (386, 387), (387, 388), (388, 389), (389, 390), (390, 391), (391, 392), (392, 393), (393, 394), (394, 395), (395, 396), (396, 397), (397, 398), (398, 399), (399, 400), (400, 401), (401, 402), (402, 403), (403, 404), (404, 405), (405, 406), (406, 407), (407, 408), (408, 409), (409, 410), (410, 411), (411, 412), (412, 413), (413, 414), (414, 415), (416, 417), (416, 447), (417, 418), (418, 419), (419, 420), (420, 421), (421, 422), (422, 423), (423, 424), (424, 425), (425, 426), (426, 427), (427, 428), (428, 429), (429, 430), (430, 431), (431, 432), (432, 433), (433, 434), (434, 435), (435, 436), (436, 437), (437, 438), (438, 439), (439, 440), (440, 441), (441, 442), (442, 443), (443, 444), (444, 445), (445, 446), (446, 447), (448, 449), (448, 479), (449, 450), (450, 451), (451, 452), (452, 453), (453, 454), (454, 455), (455, 456), (456, 457), (457, 458), (458, 459), (459, 460), (460, 461), (461, 462), (462, 463), (463, 464), (464, 465), (465, 466), (466, 467), (467, 468), (468, 469), (469, 470), (470, 471), (471, 472), (472, 473), (473, 474), (474, 475), (475, 476), (476, 477), (477, 478), (478, 479), (480, 481), (480, 511), (481, 482), (482, 483), (483, 484), (484, 485), (485, 486), (486, 487), (487, 488), (488, 489), (489, 490), (490, 491), (491, 492), (492, 493), (493, 494), (494, 495), (495, 496), (496, 497), (497, 498), (498, 499), (499, 500), (500, 501), (501, 502), (502, 503), (503, 504), (504, 505), (505, 506), (506, 507), (507, 508), (508, 509), (509, 510), (510, 511), (512, 513), (512, 543), (513, 514), (514, 515), (515, 516), (516, 517), (517, 518), (518, 519), (519, 520), (520, 521), (521, 522), (522, 523), (523, 524), (524, 525), (525, 526), (526, 527), (527, 528), (528, 529), (529, 530), (530, 531), (531, 532), (532, 533), (533, 534), (534, 535), (535, 536), (536, 537), (537, 538), (538, 539), (539, 540), (540, 541), (541, 542), (542, 543)])
me_cylinder_002.attributes.new('sharp_edge', 'BOOLEAN', 'EDGE').data.foreach_set('value', [ (min(e.vertices), max(e.vertices)) in _k for e in me_cylinder_002.edges])
_uv = me_cylinder_002.uv_layers.new(name='UVMap')
_uv.uv.foreach_set('vector', [0.1315, 0.8821, 0.1315, 0.9048, 0.08838, 0.8567, 0.08838, 0.8413, 0.1866, 0.7105, 0.1866, 0.7533, 0.1315, 0.7533, 0.1315, 0.7178, 0.2827, 0.9728, 0.1866, 0.9728, 0.1866, 0.9686, 0.2827, 0.9686, 0.1315, 0.6246, 0.1315, 0.6522, 0.08838, 0.6843, 0.08838, 0.6654, 0.1866, 0.5381, 0.1866, 0.5339, 0.1315, 0.5712, 0.1315, 0.5747, 0.2827, 0.9686, 0.1866, 0.9686, 0.1866, 0.9561, 0.2827, 0.9561, 0.1315, 0.5747, 0.1315, 0.5851, 0.08838, 0.6385, 0.08838, 0.6314, 0.1866, 0.7962, 0.1866, 0.7533, 0.1315, 0.7533, 0.1315, 0.7889, 0.2827, 0.9561, 0.1866, 0.9561, 0.1866, 0.9358, 0.2827, 0.9358, 0.1315, 0.7889, 0.1315, 0.823, 0.08838, 0.8009, 0.08838, 0.7776, 0.1866, 0.9686, 0.1866, 0.9728, 0.1315, 0.9355, 0.1315, 0.932, 0.2827, 0.9358, 0.1866, 0.9358, 0.1866, 0.9086, 0.2827, 0.9086, 0.1315, 0.932, 0.1315, 0.9216, 0.08838, 0.8682, 0.08838, 0.8753, 0.1866, 0.8373, 0.1866, 0.8753, 0.1315, 0.8545, 0.1315, 0.823, 0.2827, 0.9086, 0.1866, 0.9086, 0.1866, 0.8753, 0.2827, 0.8753, 0.1315, 0.823, 0.1315, 0.7889, 0.08838, 0.7776, 0.08838, 0.8009, 0.1866, 0.5506, 0.1866, 0.5708, 0.1315, 0.6019, 0.1315, 0.5851, 0.2827, 0.8753, 0.1866, 0.8753, 0.1866, 0.8373, 0.2827, 0.8373, 0.1315, 0.9355, 0.1315, 0.932, 0.08838, 0.8753, 0.08838, 0.8777, 0.1866, 0.6693, 0.1866, 0.6314, 0.1315, 0.6522, 0.1315, 0.6837, 0.2827, 0.8373, 0.1866, 0.8373, 0.1866, 0.7962, 0.2827, 0.7962, 0.1315, 0.5851, 0.1315, 0.5747, 0.08838, 0.6314, 0.08838, 0.6385, 0.1866, 0.9561, 0.1866, 0.9358, 0.1315, 0.9048, 0.1315, 0.9216, 0.2827, 0.7962, 0.1866, 0.7962, 0.1866, 0.7533, 0.2827, 0.7533, 0.1315, 0.6837, 0.1315, 0.7178, 0.08838, 0.7291, 0.08838, 0.7058, 0.1866, 0.9358, 0.1866, 0.9561, 0.1315, 0.9216, 0.1315, 0.9048, 0.2827, 0.7533, 0.1866, 0.7533, 0.1866, 0.7105, 0.2827, 0.7105, 0.1315, 0.9216, 0.1315, 0.932, 0.08838, 0.8753, 0.08838, 0.8682, 0.1866, 0.6314, 0.1866, 0.6693, 0.1315, 0.6837, 0.1315, 0.6522, 0.2827, 0.7105, 0.1866, 0.7105, 0.1866, 0.6693, 0.2827, 0.6693, 0.1315, 0.9048, 0.1315, 0.8821, 0.08838, 0.8413, 0.08838, 0.8567, 0.1866, 0.5708, 0.1866, 0.5506, 0.1315, 0.5851, 0.1315, 0.6019, 0.2827, 0.6693, 0.1866, 0.6693, 0.1866, 0.6314, 0.2827, 0.6314, 0.1315, 0.6522, 0.1315, 0.6246, 0.08838, 0.6654, 0.08838, 0.6843, 0.1866, 0.8753, 0.1866, 0.8373, 0.1315, 0.823, 0.1315, 0.8545, 0.2827, 0.6314, 0.1866, 0.6314, 0.1866, 0.5981, 0.2827, 0.5981, 0.1315, 0.6019, 0.1315, 0.6246, 0.08838, 0.6654, 0.08838, 0.65, 0.1866, 0.7533, 0.1866, 0.7962, 0.1315, 0.7889, 0.1315, 0.7533, 0.2827, 0.5981, 0.1866, 0.5981, 0.1866, 0.5708, 0.2827, 0.5708, 0.1315, 0.8545, 0.1315, 0.8821, 0.08838, 0.8413, 0.08838, 0.8224, 0.1866, 0.5339, 0.1866, 0.5381, 0.1315, 0.5747, 0.1315, 0.5712, 0.2827, 0.5708, 0.1866, 0.5708, 0.1866, 0.5506, 0.2827, 0.5506, 0.1315, 0.7533, 0.1315, 0.7178, 0.08838, 0.7291, 0.08838, 0.7533, 0.1866, 0.7533, 0.1866, 0.7105, 0.1315, 0.7178, 0.1315, 0.7533, 0.2827, 0.5506, 0.1866, 0.5506, 0.1866, 0.5381, 0.2827, 0.5381, 0.1315, 0.5712, 0.1315, 0.5747, 0.08838, 0.6314, 0.08838, 0.629, 0.1866, 0.8753, 0.1866, 0.9086, 0.1315, 0.8821, 0.1315, 0.8545, 0.2827, 0.5381, 0.1866, 0.5381, 0.1866, 0.5339, 0.2827, 0.5338, 0.1315, 0.7533, 0.1315, 0.7889, 0.08838, 0.7776, 0.08838, 0.7533, 0.1866, 0.5708, 0.1866, 0.5981, 0.1315, 0.6246, 0.1315, 0.6019, 0.2827, 0.5338, 0.1866, 0.5339, 0.1866, 0.5381, 0.2827, 0.5381, 0.1315, 0.8545, 0.1315, 0.823, 0.08838, 0.8009, 0.08838, 0.8224, 0.1866, 0.6314, 0.1866, 0.5981, 0.1315, 0.6246, 0.1315, 0.6522, 0.2827, 0.5381, 0.1866, 0.5381, 0.1866, 0.5506, 0.2827, 0.5506, 0.1315, 0.6019, 0.1315, 0.5851, 0.08838, 0.6385, 0.08838, 0.65, 0.1866, 0.9358, 0.1866, 0.9086, 0.1315, 0.8821, 0.1315, 0.9048, 0.2827, 0.5506, 0.1866, 0.5506, 0.1866, 0.5708, 0.2827, 0.5708, 0.1315, 0.6522, 0.1315, 0.6837, 0.08838, 0.7058, 0.08838, 0.6843, 0.1866, 0.9728, 0.1866, 0.9686, 0.1315, 0.932, 0.1315, 0.9355, 0.2827, 0.5708, 0.1866, 0.5708, 0.1866, 0.5981, 0.2827, 0.5981, 0.1315, 0.9048, 0.1315, 0.9216, 0.08838, 0.8682, 0.08838, 0.8567, 0.1866, 0.9561, 0.1866, 0.9686, 0.1315, 0.932, 0.1315, 0.9216, 0.2827, 0.5981, 0.1866, 0.5981, 0.1866, 0.6314, 0.2827, 0.6314, 0.1315, 0.9216, 0.1315, 0.9048, 0.08838, 0.8567, 0.08838, 0.8682, 0.1866, 0.6693, 0.1866, 0.7105, 0.1315, 0.7178, 0.1315, 0.6837, 0.2827, 0.6314, 0.1866, 0.6314, 0.1866, 0.6693, 0.2827, 0.6693, 0.1315, 0.6837, 0.1315, 0.6522, 0.08838, 0.6843, 0.08838, 0.7058, 0.1866, 0.5506, 0.1866, 0.5381, 0.1315, 0.5747, 0.1315, 0.5851, 0.2827, 0.6693, 0.1866, 0.6693, 0.1866, 0.7105, 0.2827, 0.7105, 0.1315, 0.5851, 0.1315, 0.6019, 0.08838, 0.65, 0.08838, 0.6385, 0.1866, 0.8373, 0.1866, 0.7962, 0.1315, 0.7889, 0.1315, 0.823, 0.2827, 0.7105, 0.1866, 0.7105, 0.1866, 0.7533, 0.2827, 0.7533, 0.1315, 0.823, 0.1315, 0.8545, 0.08838, 0.8224, 0.08838, 0.8009, 0.1866, 0.7962, 0.1866, 0.8373, 0.1315, 0.823, 0.1315, 0.7889, 0.2827, 0.7533, 0.1866, 0.7533, 0.1866, 0.7962, 0.2827, 0.7962, 0.1315, 0.7889, 0.1315, 0.7533, 0.08838, 0.7533, 0.08838, 0.7776, 0.1866, 0.5381, 0.1866, 0.5506, 0.1315, 0.5851, 0.1315, 0.5747, 0.2827, 0.7962, 0.1866, 0.7962, 0.1866, 0.8373, 0.2827, 0.8373, 0.1315, 0.5747, 0.1315, 0.5712, 0.08838, 0.629, 0.08838, 0.6314, 0.1866, 0.7105, 0.1866, 0.6693, 0.1315, 0.6837, 0.1315, 0.7178, 0.2827, 0.8373, 0.1866, 0.8373, 0.1866, 0.8753, 0.2827, 0.8753, 0.1315, 0.7178, 0.1315, 0.7533, 0.08838, 0.7533, 0.08838, 0.7291, 0.1866, 0.9686, 0.1866, 0.9561, 0.1315, 0.9216, 0.1315, 0.932, 0.2827, 0.8753, 0.1866, 0.8753, 0.1866, 0.9086, 0.2827, 0.9086, 0.08838, 0.7058, 0.08838, 0.7291, 0.08838, 0.7432, 0.08838, 0.7335, 0.1866, 0.9086, 0.1866, 0.9358, 0.1315, 0.9048, 0.1315, 0.8821, 0.2827, 0.9086, 0.1866, 0.9086, 0.1866, 0.9358, 0.2827, 0.9358, 0.1866, 0.5981, 0.1866, 0.5708, 0.1315, 0.6019, 0.1315, 0.6246, 0.1315, 0.932, 0.1315, 0.9355, 0.08838, 0.8777, 0.08838, 0.8753, 0.2827, 0.9358, 0.1866, 0.9358, 0.1866, 0.9561, 0.2827, 0.9561, 0.1866, 0.5981, 0.1866, 0.6314, 0.1315, 0.6522, 0.1315, 0.6246, 0.2827, 0.9686, 0.1866, 0.9686, 0.1866, 0.9728, 0.2827, 0.9728, 0.2827, 0.9561, 0.1866, 0.9561, 0.1866, 0.9686, 0.2827, 0.9686, 0.1315, 0.7178, 0.1315, 0.6837, 0.08838, 0.7058, 0.08838, 0.7291, 0.1866, 0.9086, 0.1866, 0.8753, 0.1315, 0.8545, 0.1315, 0.8821, 0.841, 0.7962, 0.841, 0.8373, 0.8681, 0.8259, 0.8681, 0.7903, 0.1315, 0.6246, 0.1315, 0.6019, 0.08838, 0.65, 0.08838, 0.6654, 0.1315, 0.8821, 0.1315, 0.8545, 0.08838, 0.8224, 0.08838, 0.8413, 0.08838, 0.7634, 0.08838, 0.7732, 0.04893, 0.7732, 0.04893, 0.7634, 0.08838, 0.7291, 0.08838, 0.7058, 0.08838, 0.7335, 0.08838, 0.7432, 0.08838, 0.7291, 0.08838, 0.7533, 0.08838, 0.7533, 0.08838, 0.7432, 0.08838, 0.7058, 0.08838, 0.6843, 0.08838, 0.7246, 0.08838, 0.7335, 0.08838, 0.7533, 0.08838, 0.7776, 0.08838, 0.7634, 0.08838, 0.7533, 0.08838, 0.6843, 0.08838, 0.6654, 0.08838, 0.7167, 0.08838, 0.7246, 0.08838, 0.7776, 0.08838, 0.8009, 0.08838, 0.7732, 0.08838, 0.7634, 0.08838, 0.6654, 0.08838, 0.65, 0.08838, 0.7103, 0.08838, 0.7167, 0.08838, 0.8009, 0.08838, 0.8224, 0.08838, 0.7821, 0.08838, 0.7732, 0.08838, 0.65, 0.08838, 0.6385, 0.08838, 0.7055, 0.08838, 0.7103, 0.08838, 0.8777, 0.08838, 0.8753, 0.08838, 0.8041, 0.08838, 0.8051, 0.08838, 0.8224, 0.08838, 0.8413, 0.08838, 0.79, 0.08838, 0.7821, 0.08838, 0.6385, 0.08838, 0.6314, 0.08838, 0.7026, 0.08838, 0.7055, 0.08838, 0.8753, 0.08838, 0.8682, 0.08838, 0.8012, 0.08838, 0.8041, 0.08838, 0.8413, 0.08838, 0.8567, 0.08838, 0.7964, 0.08838, 0.79, 0.08838, 0.6314, 0.08838, 0.629, 0.08838, 0.7016, 0.08838, 0.7026, 0.08838, 0.8682, 0.08838, 0.8567, 0.08838, 0.7964, 0.08838, 0.8012, 0.08838, 0.8567, 0.08838, 0.8682, 0.08838, 0.8012, 0.08838, 0.7964, 0.08838, 0.629, 0.08838, 0.6314, 0.08838, 0.7026, 0.08838, 0.7016, 0.08838, 0.8567, 0.08838, 0.8413, 0.08838, 0.79, 0.08838, 0.7964, 0.08838, 0.8682, 0.08838, 0.8753, 0.08838, 0.8041, 0.08838, 0.8012, 0.08838, 0.6314, 0.08838, 0.6385, 0.08838, 0.7055, 0.08838, 0.7026, 0.08838, 0.8413, 0.08838, 0.8224, 0.08838, 0.7821, 0.08838, 0.79, 0.08838, 0.8753, 0.08838, 0.8777, 0.08838, 0.8051, 0.08838, 0.8041, 0.08838, 0.6385, 0.08838, 0.65, 0.08838, 0.7103, 0.08838, 0.7055, 0.08838, 0.8224, 0.08838, 0.8009, 0.08838, 0.7732, 0.08838, 0.7821, 0.08838, 0.65, 0.08838, 0.6654, 0.08838, 0.7167, 0.08838, 0.7103, 0.08838, 0.8009, 0.08838, 0.7776, 0.08838, 0.7634, 0.08838, 0.7732, 0.08838, 0.6654, 0.08838, 0.6843, 0.08838, 0.7246, 0.08838, 0.7167, 0.08838, 0.7776, 0.08838, 0.7533, 0.08838, 0.7533, 0.08838, 0.7634, 0.08838, 0.6843, 0.08838, 0.7058, 0.08838, 0.7335, 0.08838, 0.7246, 0.08838, 0.7533, 0.08838, 0.7291, 0.08838, 0.7432, 0.08838, 0.7533, 0.04893, 0.8041, 0.04893, 0.8012, 0.03972, 0.8054, 0.03972, 0.8086, 0.08838, 0.7167, 0.08838, 0.7103, 0.04893, 0.7103, 0.04893, 0.7167, 0.08838, 0.7732, 0.08838, 0.7821, 0.04893, 0.7821, 0.04893, 0.7732, 0.08838, 0.7103, 0.08838, 0.7055, 0.04893, 0.7055, 0.04893, 0.7103, 0.08838, 0.8051, 0.08838, 0.8041, 0.04893, 0.8041, 0.04893, 0.8051, 0.08838, 0.7821, 0.08838, 0.79, 0.04893, 0.79, 0.04893, 0.7821, 0.08838, 0.7055, 0.08838, 0.7026, 0.04893, 0.7026, 0.04893, 0.7055, 0.08838, 0.8041, 0.08838, 0.8012, 0.04893, 0.8012, 0.04893, 0.8041, 0.08838, 0.79, 0.08838, 0.7964, 0.04893, 0.7964, 0.04893, 0.79, 0.08838, 0.7026, 0.08838, 0.7016, 0.04893, 0.7016, 0.04893, 0.7026, 0.08838, 0.8012, 0.08838, 0.7964, 0.04893, 0.7964, 0.04893, 0.8012, 0.08838, 0.7964, 0.08838, 0.8012, 0.04893, 0.8012, 0.04893, 0.7964, 0.08838, 0.7016, 0.08838, 0.7026, 0.04893, 0.7026, 0.04893, 0.7016, 0.08838, 0.7964, 0.08838, 0.79, 0.04893, 0.79, 0.04893, 0.7964, 0.08838, 0.8012, 0.08838, 0.8041, 0.04893, 0.8041, 0.04893, 0.8012, 0.08838, 0.7026, 0.08838, 0.7055, 0.04893, 0.7055, 0.04893, 0.7026, 0.08838, 0.79, 0.08838, 0.7821, 0.04893, 0.7821, 0.04893, 0.79, 0.08838, 0.8041, 0.08838, 0.8051, 0.04893, 0.8051, 0.04893, 0.8041, 0.08838, 0.7055, 0.08838, 0.7103, 0.04893, 0.7103, 0.04893, 0.7055, 0.08838, 0.7821, 0.08838, 0.7732, 0.04893, 0.7732, 0.04893, 0.7821, 0.08838, 0.7103, 0.08838, 0.7167, 0.04893, 0.7167, 0.04893, 0.7103, 0.08838, 0.7732, 0.08838, 0.7634, 0.04893, 0.7634, 0.04893, 0.7732, 0.08838, 0.7167, 0.08838, 0.7246, 0.04893, 0.7246, 0.04893, 0.7167, 0.08838, 0.7634, 0.08838, 0.7533, 0.04893, 0.7533, 0.04893, 0.7634, 0.08838, 0.7246, 0.08838, 0.7335, 0.04893, 0.7335, 0.04893, 0.7246, 0.08838, 0.7533, 0.08838, 0.7432, 0.04893, 0.7432, 0.04893, 0.7533, 0.08838, 0.7335, 0.08838, 0.7432, 0.04893, 0.7432, 0.04893, 0.7335, 0.08838, 0.7432, 0.08838, 0.7335, 0.04893, 0.7335, 0.04893, 0.7432, 0.08838, 0.7432, 0.08838, 0.7533, 0.04893, 0.7533, 0.04893, 0.7432, 0.08838, 0.7335, 0.08838, 0.7246, 0.04893, 0.7246, 0.04893, 0.7335, 0.08838, 0.7533, 0.08838, 0.7634, 0.04893, 0.7634, 0.04893, 0.7533, 0.08838, 0.7246, 0.08838, 0.7167, 0.04893, 0.7167, 0.04893, 0.7246, 0.03972, 0.7932, 0.03972, 0.7846, 0.02766, 0.7846, 0.02766, 0.7932, 0.04893, 0.79, 0.04893, 0.7964, 0.03972, 0.8002, 0.03972, 0.7932, 0.04893, 0.7026, 0.04893, 0.7016, 0.03972, 0.697, 0.03972, 0.6981, 0.04893, 0.8012, 0.04893, 0.7964, 0.03972, 0.8002, 0.03972, 0.8054, 0.04893, 0.7964, 0.04893, 0.8012, 0.03972, 0.8054, 0.03972, 0.8002, 0.04893, 0.7016, 0.04893, 0.7026, 0.03972, 0.6981, 0.03972, 0.697, 0.04893, 0.7964, 0.04893, 0.79, 0.03972, 0.7932, 0.03972, 0.8002, 0.04893, 0.8012, 0.04893, 0.8041, 0.03972, 0.8086, 0.03972, 0.8054, 0.04893, 0.7026, 0.04893, 0.7055, 0.03972, 0.7013, 0.03972, 0.6981, 0.04893, 0.79, 0.04893, 0.7821, 0.03972, 0.7846, 0.03972, 0.7932, 0.04893, 0.8041, 0.04893, 0.8051, 0.03972, 0.8096, 0.03972, 0.8086, 0.04893, 0.7055, 0.04893, 0.7103, 0.03972, 0.7065, 0.03972, 0.7013, 0.04893, 0.7821, 0.04893, 0.7732, 0.03972, 0.7749, 0.03972, 0.7846, 0.04893, 0.7103, 0.04893, 0.7167, 0.03972, 0.7135, 0.03972, 0.7065, 0.04893, 0.7732, 0.04893, 0.7634, 0.03972, 0.7643, 0.03972, 0.7749, 0.04893, 0.7167, 0.04893, 0.7246, 0.03972, 0.7221, 0.03972, 0.7135, 0.04893, 0.7634, 0.04893, 0.7533, 0.03972, 0.7533, 0.03972, 0.7643, 0.04893, 0.7246, 0.04893, 0.7335, 0.03972, 0.7318, 0.03972, 0.7221, 0.04893, 0.7533, 0.04893, 0.7432, 0.03972, 0.7424, 0.03972, 0.7533, 0.04893, 0.7335, 0.04893, 0.7432, 0.03972, 0.7424, 0.03972, 0.7318, 0.04893, 0.7432, 0.04893, 0.7335, 0.03972, 0.7318, 0.03972, 0.7424, 0.04893, 0.7432, 0.04893, 0.7533, 0.03972, 0.7533, 0.03972, 0.7424, 0.04893, 0.7335, 0.04893, 0.7246, 0.03972, 0.7221, 0.03972, 0.7318, 0.04893, 0.7533, 0.04893, 0.7634, 0.03972, 0.7643, 0.03972, 0.7533, 0.04893, 0.7246, 0.04893, 0.7167, 0.03972, 0.7135, 0.03972, 0.7221, 0.04893, 0.7634, 0.04893, 0.7732, 0.03972, 0.7749, 0.03972, 0.7643, 0.04893, 0.7167, 0.04893, 0.7103, 0.03972, 0.7065, 0.03972, 0.7135, 0.04893, 0.7732, 0.04893, 0.7821, 0.03972, 0.7846, 0.03972, 0.7749, 0.04893, 0.7103, 0.04893, 0.7055, 0.03972, 0.7013, 0.03972, 0.7065, 0.04893, 0.8051, 0.04893, 0.8041, 0.03972, 0.8086, 0.03972, 0.8096, 0.04893, 0.7821, 0.04893, 0.79, 0.03972, 0.7932, 0.03972, 0.7846, 0.04893, 0.7055, 0.04893, 0.7026, 0.03972, 0.6981, 0.03972, 0.7013, 0.02766, 0.8086, 0.02766, 0.8096, 0.02766, 0.8086, 0.02766, 0.8054, 0.02766, 0.8002, 0.02766, 0.7932, 0.02766, 0.7846, 0.02766, 0.7749, 0.02766, 0.7643, 0.02766, 0.7533, 0.02766, 0.7424, 0.02766, 0.7318, 0.02766, 0.7221, 0.02766, 0.7135, 0.02766, 0.7065, 0.02766, 0.7013, 0.02766, 0.6981, 0.02766, 0.697, 0.02766, 0.6981, 0.02766, 0.7013, 0.02766, 0.7065, 0.02766, 0.7135, 0.02766, 0.7221, 0.02766, 0.7318, 0.02766, 0.7424, 0.02766, 0.7533, 0.02766, 0.7643, 0.02766, 0.7749, 0.02766, 0.7846, 0.02766, 0.7932, 0.02766, 0.8002, 0.02766, 0.8054, 0.03972, 0.8086, 0.03972, 0.8096, 0.02766, 0.8096, 0.02766, 0.8086, 0.03972, 0.7013, 0.03972, 0.7065, 0.02766, 0.7065, 0.02766, 0.7013, 0.03972, 0.7846, 0.03972, 0.7749, 0.02766, 0.7749, 0.02766, 0.7846, 0.03972, 0.7065, 0.03972, 0.7135, 0.02766, 0.7135, 0.02766, 0.7065, 0.03972, 0.7749, 0.03972, 0.7643, 0.02766, 0.7643, 0.02766, 0.7749, 0.03972, 0.7135, 0.03972, 0.7221, 0.02766, 0.7221, 0.02766, 0.7135, 0.03972, 0.7643, 0.03972, 0.7533, 0.02766, 0.7533, 0.02766, 0.7643, 0.03972, 0.7221, 0.03972, 0.7318, 0.02766, 0.7318, 0.02766, 0.7221, 0.03972, 0.7533, 0.03972, 0.7424, 0.02766, 0.7424, 0.02766, 0.7533, 0.03972, 0.7318, 0.03972, 0.7424, 0.02766, 0.7424, 0.02766, 0.7318, 0.03972, 0.7424, 0.03972, 0.7318, 0.02766, 0.7318, 0.02766, 0.7424, 0.03972, 0.7424, 0.03972, 0.7533, 0.02766, 0.7533, 0.02766, 0.7424, 0.03972, 0.7318, 0.03972, 0.7221, 0.02766, 0.7221, 0.02766, 0.7318, 0.03972, 0.7533, 0.03972, 0.7643, 0.02766, 0.7643, 0.02766, 0.7533, 0.03972, 0.7221, 0.03972, 0.7135, 0.02766, 0.7135, 0.02766, 0.7221, 0.03972, 0.7643, 0.03972, 0.7749, 0.02766, 0.7749, 0.02766, 0.7643, 0.03972, 0.7135, 0.03972, 0.7065, 0.02766, 0.7065, 0.02766, 0.7135, 0.03972, 0.7749, 0.03972, 0.7846, 0.02766, 0.7846, 0.02766, 0.7749, 0.03972, 0.7065, 0.03972, 0.7013, 0.02766, 0.7013, 0.02766, 0.7065, 0.03972, 0.8096, 0.03972, 0.8086, 0.02766, 0.8086, 0.02766, 0.8096, 0.03972, 0.7846, 0.03972, 0.7932, 0.02766, 0.7932, 0.02766, 0.7846, 0.03972, 0.7013, 0.03972, 0.6981, 0.02766, 0.6981, 0.02766, 0.7013, 0.03972, 0.8086, 0.03972, 0.8054, 0.02766, 0.8054, 0.02766, 0.8086, 0.03972, 0.7932, 0.03972, 0.8002, 0.02766, 0.8002, 0.02766, 0.7932, 0.03972, 0.6981, 0.03972, 0.697, 0.02766, 0.697, 0.02766, 0.6981, 0.03972, 0.8054, 0.03972, 0.8002, 0.02766, 0.8002, 0.02766, 0.8054, 0.03972, 0.8002, 0.03972, 0.8054, 0.02766, 0.8054, 0.02766, 0.8002, 0.03972, 0.697, 0.03972, 0.6981, 0.02766, 0.6981, 0.02766, 0.697, 0.03972, 0.8002, 0.03972, 0.7932, 0.02766, 0.7932, 0.02766, 0.8002, 0.03972, 0.8054, 0.03972, 0.8086, 0.02766, 0.8086, 0.02766, 0.8054, 0.03972, 0.6981, 0.03972, 0.7013, 0.02766, 0.7013, 0.02766, 0.6981, 0.3014, 0.4815, 0.32, 0.4797, 0.3378, 0.4743, 0.3542, 0.4655, 0.3686, 0.4537, 0.3804, 0.4394, 0.3891, 0.4229, 0.3945, 0.4051, 0.3964, 0.3866, 0.3945, 0.3681, 0.3891, 0.3503, 0.3804, 0.3339, 0.3686, 0.3195, 0.3542, 0.3077, 0.3378, 0.2989, 0.32, 0.2935, 0.3014, 0.2917, 0.2829, 0.2935, 0.2651, 0.2989, 0.2487, 0.3077, 0.2343, 0.3195, 0.2225, 0.3339, 0.2137, 0.3503, 0.2083, 0.3681, 0.2065, 0.3866, 0.2083, 0.4051, 0.2137, 0.4229, 0.2225, 0.4394, 0.2343, 0.4537, 0.2487, 0.4655, 0.2651, 0.4743, 0.2829, 0.4797, 0.841, 0.5381, 0.841, 0.5506, 0.8681, 0.5782, 0.8681, 0.5675, 0.841, 0.7105, 0.841, 0.6693, 0.8681, 0.6808, 0.8681, 0.7164, 0.841, 0.9686, 0.841, 0.9561, 0.8681, 0.9284, 0.8681, 0.9392, 0.841, 0.9086, 0.841, 0.9358, 0.8681, 0.9109, 0.8681, 0.8874, 0.841, 0.5981, 0.841, 0.6314, 0.8681, 0.648, 0.8681, 0.6193, 0.841, 0.5981, 0.841, 0.5708, 0.8681, 0.5958, 0.8681, 0.6193, 0.841, 0.9686, 0.841, 0.9728, 0.8681, 0.9429, 0.8681, 0.9392, 0.841, 0.9086, 0.841, 0.8753, 0.8681, 0.8586, 0.8681, 0.8874, 0.841, 0.7105, 0.841, 0.7533, 0.8681, 0.7533, 0.8681, 0.7164, 0.841, 0.5381, 0.841, 0.5338, 0.8681, 0.5638, 0.8681, 0.5675, 0.841, 0.7962, 0.841, 0.7533, 0.8681, 0.7533, 0.8681, 0.7903, 0.841, 0.8373, 0.841, 0.8753, 0.8681, 0.8586, 0.8681, 0.8259, 0.841, 0.5506, 0.841, 0.5708, 0.8681, 0.5958, 0.8681, 0.5782, 0.841, 0.6693, 0.841, 0.6314, 0.8681, 0.648, 0.8681, 0.6808, 0.841, 0.9561, 0.841, 0.9358, 0.8681, 0.9109, 0.8681, 0.9284, 0.841, 0.9358, 0.841, 0.9561, 0.8681, 0.9284, 0.8681, 0.9109, 0.841, 0.6314, 0.841, 0.6693, 0.8681, 0.6808, 0.8681, 0.648, 0.841, 0.5708, 0.841, 0.5506, 0.8681, 0.5782, 0.8681, 0.5958, 0.841, 0.9728, 0.841, 0.9686, 0.8681, 0.9392, 0.8681, 0.9429, 0.841, 0.8753, 0.841, 0.8373, 0.8681, 0.8259, 0.8681, 0.8586, 0.841, 0.7533, 0.841, 0.7962, 0.8681, 0.7903, 0.8681, 0.7533, 0.841, 0.5338, 0.841, 0.5381, 0.8681, 0.5675, 0.8681, 0.5638, 0.841, 0.7533, 0.841, 0.7105, 0.8681, 0.7164, 0.8681, 0.7533, 0.841, 0.8753, 0.841, 0.9086, 0.8681, 0.8874, 0.8681, 0.8586, 0.841, 0.5708, 0.841, 0.5981, 0.8681, 0.6193, 0.8681, 0.5958, 0.841, 0.6314, 0.841, 0.5981, 0.8681, 0.6193, 0.8681, 0.648, 0.841, 0.9358, 0.841, 0.9086, 0.8681, 0.8874, 0.8681, 0.9109, 0.841, 0.9561, 0.841, 0.9686, 0.8681, 0.9392, 0.8681, 0.9284, 0.841, 0.6693, 0.841, 0.7105, 0.8681, 0.7164, 0.8681, 0.6808, 0.841, 0.5506, 0.841, 0.5381, 0.8681, 0.5675, 0.8681, 0.5782, 0.841, 0.8373, 0.841, 0.7962, 0.8681, 0.7903, 0.8681, 0.8259, 0.3196, 0.9405, 0.2827, 0.9561, 0.2827, 0.9686, 0.3196, 0.9521, 0.3196, 0.9521, 0.2827, 0.9686, 0.2827, 0.9728, 0.3196, 0.956, 0.3196, 0.9218, 0.2827, 0.9358, 0.2827, 0.9561, 0.3196, 0.9405, 0.3196, 0.8966, 0.2827, 0.9086, 0.2827, 0.9358, 0.3196, 0.9218, 0.3196, 0.8659, 0.2827, 0.8753, 0.2827, 0.9086, 0.3196, 0.8966, 0.3196, 0.8309, 0.2827, 0.8373, 0.2827, 0.8753, 0.3196, 0.8659, 0.3196, 0.7929, 0.2827, 0.7962, 0.2827, 0.8373, 0.3196, 0.8309, 0.3196, 0.7533, 0.2827, 0.7533, 0.2827, 0.7962, 0.3196, 0.7929, 0.3196, 0.7138, 0.2827, 0.7105, 0.2827, 0.7533, 0.3196, 0.7533, 0.3196, 0.6758, 0.2827, 0.6693, 0.2827, 0.7105, 0.3196, 0.7138, 0.3196, 0.6408, 0.2827, 0.6314, 0.2827, 0.6693, 0.3196, 0.6758, 0.3196, 0.6101, 0.2827, 0.5981, 0.2827, 0.6314, 0.3196, 0.6408, 0.3196, 0.5849, 0.2827, 0.5708, 0.2827, 0.5981, 0.3196, 0.6101, 0.3196, 0.5662, 0.2827, 0.5506, 0.2827, 0.5708, 0.3196, 0.5849, 0.3196, 0.5546, 0.2827, 0.5381, 0.2827, 0.5506, 0.3196, 0.5662, 0.3196, 0.5507, 0.2827, 0.5338, 0.2827, 0.5381, 0.3196, 0.5546, 0.3196, 0.5546, 0.2827, 0.5381, 0.2827, 0.5338, 0.3196, 0.5507, 0.3196, 0.5662, 0.2827, 0.5506, 0.2827, 0.5381, 0.3196, 0.5546, 0.3196, 0.5849, 0.2827, 0.5708, 0.2827, 0.5506, 0.3196, 0.5662, 0.3196, 0.6101, 0.2827, 0.5981, 0.2827, 0.5708, 0.3196, 0.5849, 0.3196, 0.6408, 0.2827, 0.6314, 0.2827, 0.5981, 0.3196, 0.6101, 0.3196, 0.6758, 0.2827, 0.6693, 0.2827, 0.6314, 0.3196, 0.6408, 0.3196, 0.7138, 0.2827, 0.7105, 0.2827, 0.6693, 0.3196, 0.6758, 0.3196, 0.7533, 0.2827, 0.7533, 0.2827, 0.7105, 0.3196, 0.7138, 0.3196, 0.7929, 0.2827, 0.7962, 0.2827, 0.7533, 0.3196, 0.7533, 0.3196, 0.8309, 0.2827, 0.8373, 0.2827, 0.7962, 0.3196, 0.7929, 0.3196, 0.8659, 0.2827, 0.8753, 0.2827, 0.8373, 0.3196, 0.8309, 0.3196, 0.8966, 0.2827, 0.9086, 0.2827, 0.8753, 0.3196, 0.8659, 0.3196, 0.9218, 0.2827, 0.9358, 0.2827, 0.9086, 0.3196, 0.8966, 0.3196, 0.9405, 0.2827, 0.9561, 0.2827, 0.9358, 0.3196, 0.9218, 0.3196, 0.9521, 0.2827, 0.9686, 0.2827, 0.9561, 0.3196, 0.9405, 0.3196, 0.956, 0.2827, 0.9728, 0.2827, 0.9686, 0.3196, 0.9521, 0.4338, 0.956, 0.3196, 0.956, 0.3196, 0.9521, 0.4338, 0.9521, 0.4338, 0.9521, 0.3196, 0.9521, 0.3196, 0.9405, 0.4338, 0.9405, 0.4338, 0.9405, 0.3196, 0.9405, 0.3196, 0.9218, 0.4338, 0.9218, 0.4338, 0.9218, 0.3196, 0.9218, 0.3196, 0.8966, 0.4338, 0.8966, 0.4338, 0.8966, 0.3196, 0.8966, 0.3196, 0.8659, 0.4338, 0.8659, 0.4338, 0.8659, 0.3196, 0.8659, 0.3196, 0.8309, 0.4338, 0.8309, 0.4338, 0.8309, 0.3196, 0.8309, 0.3196, 0.7929, 0.4338, 0.7929, 0.4338, 0.7929, 0.3196, 0.7929, 0.3196, 0.7533, 0.4338, 0.7533, 0.4338, 0.7533, 0.3196, 0.7533, 0.3196, 0.7138, 0.4338, 0.7138, 0.4338, 0.7138, 0.3196, 0.7138, 0.3196, 0.6758, 0.4338, 0.6758, 0.4338, 0.6758, 0.3196, 0.6758, 0.3196, 0.6408, 0.4338, 0.6408, 0.4338, 0.6408, 0.3196, 0.6408, 0.3196, 0.6101, 0.4338, 0.6101, 0.4338, 0.6101, 0.3196, 0.6101, 0.3196, 0.5849, 0.4338, 0.5849, 0.4338, 0.5849, 0.3196, 0.5849, 0.3196, 0.5662, 0.4338, 0.5662, 0.4338, 0.5662, 0.3196, 0.5662, 0.3196, 0.5546, 0.4338, 0.5546, 0.4338, 0.5546, 0.3196, 0.5546, 0.3196, 0.5507, 0.4338, 0.5507, 0.4338, 0.5507, 0.3196, 0.5507, 0.3196, 0.5546, 0.4338, 0.5546, 0.4338, 0.5546, 0.3196, 0.5546, 0.3196, 0.5662, 0.4338, 0.5662, 0.4338, 0.5662, 0.3196, 0.5662, 0.3196, 0.5849, 0.4338, 0.5849, 0.4338, 0.5849, 0.3196, 0.5849, 0.3196, 0.6101, 0.4338, 0.6101, 0.4338, 0.6101, 0.3196, 0.6101, 0.3196, 0.6408, 0.4338, 0.6408, 0.4338, 0.6408, 0.3196, 0.6408, 0.3196, 0.6758, 0.4338, 0.6758, 0.4338, 0.6758, 0.3196, 0.6758, 0.3196, 0.7138, 0.4338, 0.7138, 0.4338, 0.7138, 0.3196, 0.7138, 0.3196, 0.7533, 0.4338, 0.7533, 0.4338, 0.7533, 0.3196, 0.7533, 0.3196, 0.7929, 0.4338, 0.7929, 0.4338, 0.7929, 0.3196, 0.7929, 0.3196, 0.8309, 0.4338, 0.8309, 0.4338, 0.8309, 0.3196, 0.8309, 0.3196, 0.8659, 0.4338, 0.8659, 0.4338, 0.8659, 0.3196, 0.8659, 0.3196, 0.8966, 0.4338, 0.8966, 0.4338, 0.8966, 0.3196, 0.8966, 0.3196, 0.9218, 0.4338, 0.9218, 0.4338, 0.9218, 0.3196, 0.9218, 0.3196, 0.9405, 0.4338, 0.9405, 0.4338, 0.9521, 0.3196, 0.9521, 0.3196, 0.956, 0.4338, 0.956, 0.4338, 0.9405, 0.3196, 0.9405, 0.3196, 0.9521, 0.4338, 0.9521, 0.4723, 0.9561, 0.4338, 0.9405, 0.4338, 0.9521, 0.4723, 0.9686, 0.4723, 0.9686, 0.4338, 0.9521, 0.4338, 0.956, 0.4723, 0.9728, 0.4723, 0.9358, 0.4338, 0.9218, 0.4338, 0.9405, 0.4723, 0.9561, 0.4723, 0.9086, 0.4338, 0.8966, 0.4338, 0.9218, 0.4723, 0.9358, 0.4723, 0.8753, 0.4338, 0.8659, 0.4338, 0.8966, 0.4723, 0.9086, 0.4723, 0.8373, 0.4338, 0.8309, 0.4338, 0.8659, 0.4723, 0.8753, 0.4723, 0.7962, 0.4338, 0.7929, 0.4338, 0.8309, 0.4723, 0.8373, 0.4723, 0.7533, 0.4338, 0.7533, 0.4338, 0.7929, 0.4723, 0.7962, 0.4723, 0.7105, 0.4338, 0.7138, 0.4338, 0.7533, 0.4723, 0.7533, 0.4723, 0.6693, 0.4338, 0.6758, 0.4338, 0.7138, 0.4723, 0.7105, 0.4723, 0.6314, 0.4338, 0.6408, 0.4338, 0.6758, 0.4723, 0.6693, 0.4723, 0.5981, 0.4338, 0.6101, 0.4338, 0.6408, 0.4723, 0.6314, 0.4723, 0.5708, 0.4338, 0.5849, 0.4338, 0.6101, 0.4723, 0.5981, 0.4723, 0.5506, 0.4338, 0.5662, 0.4338, 0.5849, 0.4723, 0.5708, 0.4723, 0.5381, 0.4338, 0.5546, 0.4338, 0.5662, 0.4723, 0.5506, 0.4723, 0.5338, 0.4338, 0.5507, 0.4338, 0.5546, 0.4723, 0.5381, 0.4723, 0.5381, 0.4338, 0.5546, 0.4338, 0.5507, 0.4723, 0.5338, 0.4723, 0.5506, 0.4338, 0.5662, 0.4338, 0.5546, 0.4723, 0.5381, 0.4723, 0.5708, 0.4338, 0.5849, 0.4338, 0.5662, 0.4723, 0.5506, 0.4723, 0.5981, 0.4338, 0.6101, 0.4338, 0.5849, 0.4723, 0.5708, 0.4723, 0.6314, 0.4338, 0.6408, 0.4338, 0.6101, 0.4723, 0.5981, 0.4723, 0.6693, 0.4338, 0.6758, 0.4338, 0.6408, 0.4723, 0.6314, 0.4723, 0.7105, 0.4338, 0.7138, 0.4338, 0.6758, 0.4723, 0.6693, 0.4723, 0.7533, 0.4338, 0.7533, 0.4338, 0.7138, 0.4723, 0.7105, 0.4723, 0.7962, 0.4338, 0.7929, 0.4338, 0.7533, 0.4723, 0.7533, 0.4723, 0.8373, 0.4338, 0.8309, 0.4338, 0.7929, 0.4723, 0.7962, 0.4723, 0.8753, 0.4338, 0.8659, 0.4338, 0.8309, 0.4723, 0.8373, 0.4723, 0.9086, 0.4338, 0.8966, 0.4338, 0.8659, 0.4723, 0.8753, 0.4723, 0.9358, 0.4338, 0.9218, 0.4338, 0.8966, 0.4723, 0.9086, 0.4723, 0.9561, 0.4338, 0.9405, 0.4338, 0.9218, 0.4723, 0.9358, 0.4723, 0.9686, 0.4338, 0.9521, 0.4338, 0.9405, 0.4723, 0.9561, 0.4723, 0.9728, 0.4338, 0.956, 0.4338, 0.9521, 0.4723, 0.9686, 0.57, 0.9728, 0.4723, 0.9728, 0.4723, 0.9686, 0.57, 0.9686, 0.57, 0.9686, 0.4723, 0.9686, 0.4723, 0.9561, 0.57, 0.9561, 0.57, 0.9561, 0.4723, 0.9561, 0.4723, 0.9358, 0.57, 0.9358, 0.57, 0.9358, 0.4723, 0.9358, 0.4723, 0.9086, 0.57, 0.9086, 0.57, 0.9086, 0.4723, 0.9086, 0.4723, 0.8753, 0.57, 0.8753, 0.57, 0.8753, 0.4723, 0.8753, 0.4723, 0.8373, 0.57, 0.8373, 0.57, 0.8373, 0.4723, 0.8373, 0.4723, 0.7962, 0.57, 0.7962, 0.57, 0.7962, 0.4723, 0.7962, 0.4723, 0.7533, 0.57, 0.7533, 0.57, 0.7533, 0.4723, 0.7533, 0.4723, 0.7105, 0.57, 0.7105, 0.57, 0.7105, 0.4723, 0.7105, 0.4723, 0.6693, 0.57, 0.6693, 0.57, 0.6693, 0.4723, 0.6693, 0.4723, 0.6314, 0.57, 0.6314, 0.57, 0.6314, 0.4723, 0.6314, 0.4723, 0.5981, 0.57, 0.5981, 0.57, 0.5981, 0.4723, 0.5981, 0.4723, 0.5708, 0.57, 0.5708, 0.57, 0.5708, 0.4723, 0.5708, 0.4723, 0.5506, 0.57, 0.5506, 0.57, 0.5506, 0.4723, 0.5506, 0.4723, 0.5381, 0.57, 0.5381, 0.57, 0.5381, 0.4723, 0.5381, 0.4723, 0.5338, 0.57, 0.5338, 0.57, 0.5338, 0.4723, 0.5338, 0.4723, 0.5381, 0.57, 0.5381, 0.57, 0.5381, 0.4723, 0.5381, 0.4723, 0.5506, 0.57, 0.5506, 0.57, 0.5506, 0.4723, 0.5506, 0.4723, 0.5708, 0.57, 0.5708, 0.57, 0.5708, 0.4723, 0.5708, 0.4723, 0.5981, 0.57, 0.5981, 0.57, 0.5981, 0.4723, 0.5981, 0.4723, 0.6314, 0.57, 0.6314, 0.57, 0.6314, 0.4723, 0.6314, 0.4723, 0.6693, 0.57, 0.6693, 0.57, 0.6693, 0.4723, 0.6693, 0.4723, 0.7105, 0.57, 0.7105, 0.57, 0.7105, 0.4723, 0.7105, 0.4723, 0.7533, 0.57, 0.7533, 0.57, 0.7533, 0.4723, 0.7533, 0.4723, 0.7962, 0.57, 0.7962, 0.57, 0.7962, 0.4723, 0.7962, 0.4723, 0.8373, 0.57, 0.8373, 0.57, 0.8373, 0.4723, 0.8373, 0.4723, 0.8753, 0.57, 0.8753, 0.57, 0.8753, 0.4723, 0.8753, 0.4723, 0.9086, 0.57, 0.9086, 0.57, 0.9086, 0.4723, 0.9086, 0.4723, 0.9358, 0.57, 0.9358, 0.57, 0.9358, 0.4723, 0.9358, 0.4723, 0.9561, 0.57, 0.9561, 0.57, 0.9686, 0.4723, 0.9686, 0.4723, 0.9728, 0.57, 0.9728, 0.57, 0.9561, 0.4723, 0.9561, 0.4723, 0.9686, 0.57, 0.9686, 0.6105, 0.9405, 0.57, 0.9561, 0.57, 0.9686, 0.6105, 0.9521, 0.6105, 0.9521, 0.57, 0.9686, 0.57, 0.9728, 0.6105, 0.956, 0.6105, 0.9218, 0.57, 0.9358, 0.57, 0.9561, 0.6105, 0.9405, 0.6105, 0.8966, 0.57, 0.9086, 0.57, 0.9358, 0.6105, 0.9218, 0.6105, 0.8659, 0.57, 0.8753, 0.57, 0.9086, 0.6105, 0.8966, 0.6105, 0.8309, 0.57, 0.8373, 0.57, 0.8753, 0.6105, 0.8659, 0.6105, 0.7929, 0.57, 0.7962, 0.57, 0.8373, 0.6105, 0.8309, 0.6105, 0.7533, 0.57, 0.7533, 0.57, 0.7962, 0.6105, 0.7929, 0.6105, 0.7138, 0.57, 0.7105, 0.57, 0.7533, 0.6105, 0.7533, 0.6105, 0.6758, 0.57, 0.6693, 0.57, 0.7105, 0.6105, 0.7138, 0.6105, 0.6408, 0.57, 0.6314, 0.57, 0.6693, 0.6105, 0.6758, 0.6105, 0.6101, 0.57, 0.5981, 0.57, 0.6314, 0.6105, 0.6408, 0.6105, 0.5849, 0.57, 0.5708, 0.57, 0.5981, 0.6105, 0.6101, 0.6105, 0.5662, 0.57, 0.5506, 0.57, 0.5708, 0.6105, 0.5849, 0.6105, 0.5546, 0.57, 0.5381, 0.57, 0.5506, 0.6105, 0.5662, 0.6105, 0.5507, 0.57, 0.5338, 0.57, 0.5381, 0.6105, 0.5546, 0.6105, 0.5546, 0.57, 0.5381, 0.57, 0.5338, 0.6105, 0.5507, 0.6105, 0.5662, 0.57, 0.5506, 0.57, 0.5381, 0.6105, 0.5546, 0.6105, 0.5849, 0.57, 0.5708, 0.57, 0.5506, 0.6105, 0.5662, 0.6105, 0.6101, 0.57, 0.5981, 0.57, 0.5708, 0.6105, 0.5849, 0.6105, 0.6408, 0.57, 0.6314, 0.57, 0.5981, 0.6105, 0.6101, 0.6105, 0.6758, 0.57, 0.6693, 0.57, 0.6314, 0.6105, 0.6408, 0.6105, 0.7138, 0.57, 0.7105, 0.57, 0.6693, 0.6105, 0.6758, 0.6105, 0.7533, 0.57, 0.7533, 0.57, 0.7105, 0.6105, 0.7138, 0.6105, 0.7929, 0.57, 0.7962, 0.57, 0.7533, 0.6105, 0.7533, 0.6105, 0.8309, 0.57, 0.8373, 0.57, 0.7962, 0.6105, 0.7929, 0.6105, 0.8659, 0.57, 0.8753, 0.57, 0.8373, 0.6105, 0.8309, 0.6105, 0.8966, 0.57, 0.9086, 0.57, 0.8753, 0.6105, 0.8659, 0.6105, 0.9218, 0.57, 0.9358, 0.57, 0.9086, 0.6105, 0.8966, 0.6105, 0.9405, 0.57, 0.9561, 0.57, 0.9358, 0.6105, 0.9218, 0.6105, 0.9521, 0.57, 0.9686, 0.57, 0.9561, 0.6105, 0.9405, 0.6105, 0.956, 0.57, 0.9728, 0.57, 0.9686, 0.6105, 0.9521, 0.723, 0.956, 0.6105, 0.956, 0.6105, 0.9521, 0.723, 0.9521, 0.723, 0.9521, 0.6105, 0.9521, 0.6105, 0.9405, 0.723, 0.9405, 0.723, 0.9405, 0.6105, 0.9405, 0.6105, 0.9218, 0.723, 0.9218, 0.723, 0.9218, 0.6105, 0.9218, 0.6105, 0.8966, 0.723, 0.8966, 0.723, 0.8966, 0.6105, 0.8966, 0.6105, 0.8659, 0.723, 0.8659, 0.723, 0.8659, 0.6105, 0.8659, 0.6105, 0.8309, 0.723, 0.8309, 0.723, 0.8309, 0.6105, 0.8309, 0.6105, 0.7929, 0.723, 0.7929, 0.723, 0.7929, 0.6105, 0.7929, 0.6105, 0.7533, 0.723, 0.7533, 0.723, 0.7533, 0.6105, 0.7533, 0.6105, 0.7138, 0.723, 0.7138, 0.723, 0.7138, 0.6105, 0.7138, 0.6105, 0.6758, 0.723, 0.6758, 0.723, 0.6758, 0.6105, 0.6758, 0.6105, 0.6408, 0.723, 0.6408, 0.723, 0.6408, 0.6105, 0.6408, 0.6105, 0.6101, 0.723, 0.6101, 0.723, 0.6101, 0.6105, 0.6101, 0.6105, 0.5849, 0.723, 0.5849, 0.723, 0.5849, 0.6105, 0.5849, 0.6105, 0.5662, 0.723, 0.5662, 0.723, 0.5662, 0.6105, 0.5662, 0.6105, 0.5546, 0.723, 0.5546, 0.723, 0.5546, 0.6105, 0.5546, 0.6105, 0.5507, 0.723, 0.5507, 0.723, 0.5507, 0.6105, 0.5507, 0.6105, 0.5546, 0.723, 0.5546, 0.723, 0.5546, 0.6105, 0.5546, 0.6105, 0.5662, 0.723, 0.5662, 0.723, 0.5662, 0.6105, 0.5662, 0.6105, 0.5849, 0.723, 0.5849, 0.723, 0.5849, 0.6105, 0.5849, 0.6105, 0.6101, 0.723, 0.6101, 0.723, 0.6101, 0.6105, 0.6101, 0.6105, 0.6408, 0.723, 0.6408, 0.723, 0.6408, 0.6105, 0.6408, 0.6105, 0.6758, 0.723, 0.6758, 0.723, 0.6758, 0.6105, 0.6758, 0.6105, 0.7138, 0.723, 0.7138, 0.723, 0.7138, 0.6105, 0.7138, 0.6105, 0.7533, 0.723, 0.7533, 0.723, 0.7533, 0.6105, 0.7533, 0.6105, 0.7929, 0.723, 0.7929, 0.723, 0.7929, 0.6105, 0.7929, 0.6105, 0.8309, 0.723, 0.8309, 0.723, 0.8309, 0.6105, 0.8309, 0.6105, 0.8659, 0.723, 0.8659, 0.723, 0.8659, 0.6105, 0.8659, 0.6105, 0.8966, 0.723, 0.8966, 0.723, 0.8966, 0.6105, 0.8966, 0.6105, 0.9218, 0.723, 0.9218, 0.723, 0.9218, 0.6105, 0.9218, 0.6105, 0.9405, 0.723, 0.9405, 0.723, 0.9521, 0.6105, 0.9521, 0.6105, 0.956, 0.723, 0.956, 0.723, 0.9405, 0.6105, 0.9405, 0.6105, 0.9521, 0.723, 0.9521, 0.7646, 0.9561, 0.723, 0.9405, 0.723, 0.9521, 0.7646, 0.9686, 0.7646, 0.9686, 0.723, 0.9521, 0.723, 0.956, 0.7646, 0.9728, 0.7646, 0.9358, 0.723, 0.9218, 0.723, 0.9405, 0.7646, 0.9561, 0.7646, 0.9086, 0.723, 0.8966, 0.723, 0.9218, 0.7646, 0.9358, 0.7646, 0.8753, 0.723, 0.8659, 0.723, 0.8966, 0.7646, 0.9086, 0.7646, 0.8373, 0.723, 0.8309, 0.723, 0.8659, 0.7646, 0.8753, 0.7646, 0.7962, 0.723, 0.7929, 0.723, 0.8309, 0.7646, 0.8373, 0.7646, 0.7533, 0.723, 0.7533, 0.723, 0.7929, 0.7646, 0.7962, 0.7646, 0.7105, 0.723, 0.7138, 0.723, 0.7533, 0.7646, 0.7533, 0.7646, 0.6693, 0.723, 0.6758, 0.723, 0.7138, 0.7646, 0.7105, 0.7646, 0.6314, 0.723, 0.6408, 0.723, 0.6758, 0.7646, 0.6693, 0.7646, 0.5981, 0.723, 0.6101, 0.723, 0.6408, 0.7646, 0.6314, 0.7646, 0.5708, 0.723, 0.5849, 0.723, 0.6101, 0.7646, 0.5981, 0.7646, 0.5506, 0.723, 0.5662, 0.723, 0.5849, 0.7646, 0.5708, 0.7646, 0.5381, 0.723, 0.5546, 0.723, 0.5662, 0.7646, 0.5506, 0.7646, 0.5338, 0.723, 0.5507, 0.723, 0.5546, 0.7646, 0.5381, 0.7646, 0.5381, 0.723, 0.5546, 0.723, 0.5507, 0.7646, 0.5338, 0.7646, 0.5506, 0.723, 0.5662, 0.723, 0.5546, 0.7646, 0.5381, 0.7646, 0.5708, 0.723, 0.5849, 0.723, 0.5662, 0.7646, 0.5506, 0.7646, 0.5981, 0.723, 0.6101, 0.723, 0.5849, 0.7646, 0.5708, 0.7646, 0.6314, 0.723, 0.6408, 0.723, 0.6101, 0.7646, 0.5981, 0.7646, 0.6693, 0.723, 0.6758, 0.723, 0.6408, 0.7646, 0.6314, 0.7646, 0.7105, 0.723, 0.7138, 0.723, 0.6758, 0.7646, 0.6693, 0.7646, 0.7533, 0.723, 0.7533, 0.723, 0.7138, 0.7646, 0.7105, 0.7646, 0.7962, 0.723, 0.7929, 0.723, 0.7533, 0.7646, 0.7533, 0.7646, 0.8373, 0.723, 0.8309, 0.723, 0.7929, 0.7646, 0.7962, 0.7646, 0.8753, 0.723, 0.8659, 0.723, 0.8309, 0.7646, 0.8373, 0.7646, 0.9086, 0.723, 0.8966, 0.723, 0.8659, 0.7646, 0.8753, 0.7646, 0.9358, 0.723, 0.9218, 0.723, 0.8966, 0.7646, 0.9086, 0.7646, 0.9561, 0.723, 0.9405, 0.723, 0.9218, 0.7646, 0.9358, 0.7646, 0.9686, 0.723, 0.9521, 0.723, 0.9405, 0.7646, 0.9561, 0.7646, 0.9728, 0.723, 0.956, 0.723, 0.9521, 0.7646, 0.9686, 0.841, 0.9728, 0.7646, 0.9728, 0.7646, 0.9686, 0.841, 0.9686, 0.841, 0.9686, 0.7646, 0.9686, 0.7646, 0.9561, 0.841, 0.9561, 0.841, 0.9561, 0.7646, 0.9561, 0.7646, 0.9358, 0.841, 0.9358, 0.841, 0.9358, 0.7646, 0.9358, 0.7646, 0.9086, 0.841, 0.9086, 0.841, 0.9086, 0.7646, 0.9086, 0.7646, 0.8753, 0.841, 0.8753, 0.841, 0.8753, 0.7646, 0.8753, 0.7646, 0.8373, 0.841, 0.8373, 0.841, 0.8373, 0.7646, 0.8373, 0.7646, 0.7962, 0.841, 0.7962, 0.841, 0.7962, 0.7646, 0.7962, 0.7646, 0.7533, 0.841, 0.7533, 0.841, 0.7533, 0.7646, 0.7533, 0.7646, 0.7105, 0.841, 0.7105, 0.841, 0.7105, 0.7646, 0.7105, 0.7646, 0.6693, 0.841, 0.6693, 0.841, 0.6693, 0.7646, 0.6693, 0.7646, 0.6314, 0.841, 0.6314, 0.841, 0.6314, 0.7646, 0.6314, 0.7646, 0.5981, 0.841, 0.5981, 0.841, 0.5981, 0.7646, 0.5981, 0.7646, 0.5708, 0.841, 0.5708, 0.841, 0.5708, 0.7646, 0.5708, 0.7646, 0.5506, 0.841, 0.5506, 0.841, 0.5506, 0.7646, 0.5506, 0.7646, 0.5381, 0.841, 0.5381, 0.841, 0.5381, 0.7646, 0.5381, 0.7646, 0.5338, 0.841, 0.5338, 0.841, 0.5338, 0.7646, 0.5338, 0.7646, 0.5381, 0.841, 0.5381, 0.841, 0.5381, 0.7646, 0.5381, 0.7646, 0.5506, 0.841, 0.5506, 0.841, 0.5506, 0.7646, 0.5506, 0.7646, 0.5708, 0.841, 0.5708, 0.841, 0.5708, 0.7646, 0.5708, 0.7646, 0.5981, 0.841, 0.5981, 0.841, 0.5981, 0.7646, 0.5981, 0.7646, 0.6314, 0.841, 0.6314, 0.841, 0.6314, 0.7646, 0.6314, 0.7646, 0.6693, 0.841, 0.6693, 0.841, 0.6693, 0.7646, 0.6693, 0.7646, 0.7105, 0.841, 0.7105, 0.841, 0.7105, 0.7646, 0.7105, 0.7646, 0.7533, 0.841, 0.7533, 0.841, 0.7533, 0.7646, 0.7533, 0.7646, 0.7962, 0.841, 0.7962, 0.841, 0.7962, 0.7646, 0.7962, 0.7646, 0.8373, 0.841, 0.8373, 0.841, 0.8373, 0.7646, 0.8373, 0.7646, 0.8753, 0.841, 0.8753, 0.841, 0.8753, 0.7646, 0.8753, 0.7646, 0.9086, 0.841, 0.9086, 0.841, 0.9086, 0.7646, 0.9086, 0.7646, 0.9358, 0.841, 0.9358, 0.841, 0.9358, 0.7646, 0.9358, 0.7646, 0.9561, 0.841, 0.9561, 0.841, 0.9686, 0.7646, 0.9686, 0.7646, 0.9728, 0.841, 0.9728, 0.841, 0.9561, 0.7646, 0.9561, 0.7646, 0.9686, 0.841, 0.9686])
me_cylinder_002.materials.append(mat_nonjug)
me_cylinder_002.materials.append(mat_jug)
me_cylinder_002.use_remesh_preserve_volume = False
me_cylinder_002.use_remesh_preserve_attributes = False
me_cylinder_002.use_mirror_vertex_groups = False
me_cylinder_002.update()

# ---- objects
ob_justatank = bpy.data.objects.new('JustATank', me_cylinder_002)

# ---- transforms, parenting, visibility, modifiers, constraints
ob_justatank.location = (-0.007381, -0.005058, 0.001541)
ob_justatank.rotation_euler = (-1.571, -0.0, 0.0)
ob_justatank.lineart.crease_threshold = 0.0

# ---- collection membership
col_collection_3.objects.link(ob_justatank)

# ---- scene / render settings (as saved in the file)
scene.frame_start = 1; scene.frame_end = 250; scene.frame_set(1)
scene.render.engine = 'BLENDER_EEVEE_NEXT'
scene.render.resolution_percentage = 50
scene.render.dither_intensity = 0.0
scene.cycles.use_denoising = False
scene.cycles.samples = 10
scene.cycles.sampling_pattern = 'TABULATED_SOBOL'
scene.cycles.light_sampling_threshold = 0.0
scene.cycles.use_adaptive_sampling = False
scene.cycles.use_light_tree = False
scene.cycles.blur_glossy = 0.0
scene.cycles.pixel_filter_type = 'GAUSSIAN'
scene.cycles.sample_clamp_indirect = 0.0
scene.view_settings.view_transform = 'Standard'
bpy.context.view_layer.update()

# ---- added for rendering (the .blend has no active camera and no usable light): camera, sun
cam_auto = bpy.data.cameras.new('AutoCamera')
cam_auto.lens = 50.0
cam_auto.sensor_width = 36.0
cam_auto.clip_end = 1000.0
ob_auto_camera = bpy.data.objects.new('AutoCamera', cam_auto)
scene.collection.objects.link(ob_auto_camera)
ob_auto_camera.location = (2.56658, -3.0825, 1.42837)
ob_auto_camera.rotation_euler = (1.09748, -7.21219e-08, 0.694738)
scene.camera = ob_auto_camera
light_auto_sun = bpy.data.lights.new('AutoSun', 'SUN')
light_auto_sun.energy = 3.0
light_auto_sun.angle = 0.0523599
ob_auto_sun = bpy.data.objects.new('AutoSun', light_auto_sun)
scene.collection.objects.link(ob_auto_sun)
ob_auto_sun.rotation_euler = (0.872665, 0.174533, 0.523599)
bpy.context.view_layer.update()
